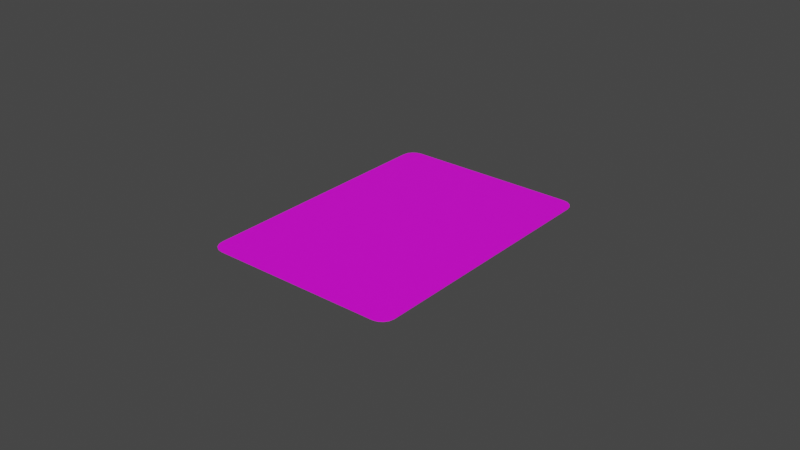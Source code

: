 # Source: 8Spades.blend  (saved by Blender 3.6.11; exported with 4.5.12 LTS)
import bpy
from mathutils import Matrix  # noqa: F401  (used for matrix-valued properties, if any)

bpy.ops.wm.read_factory_settings(use_empty=True)
scene = bpy.context.scene
scene.name = 'Scene'

# ---- collections
col_collection = bpy.data.collections.new('Collection'); scene.collection.children.link(col_collection)

# ---- images (referenced by path relative to the original .blend; pixels are not part of the script)
import os
ASSET_DIR = os.environ.get("B2B_ASSET_DIR", "")  # directory of the original .blend (textures are referenced by path, not embedded)
HERE = os.path.dirname(os.path.abspath(__file__))  # packed textures are extracted next to this script under _unpacked/

def load_image(name, relpath, width, height, colorspace="sRGB"):
    """Load a texture the original file referenced (path relative to the .blend, or extracted next to this script)."""
    p = next((c for c in (os.path.join(HERE, relpath), os.path.join(ASSET_DIR, relpath)) if relpath and os.path.exists(c)), "")
    if p:
        img = bpy.data.images.load(p, check_existing=True)
        img.name = name
    else:  # same state as the original file: an image datablock whose file is absent (Cycles renders it pink)
        img = bpy.data.images.new(name, width, height)
        img.source = "FILE"
        img.filepath = "//" + (relpath or name)
    img.colorspace_settings.name = colorspace
    return img
img_neon_playing_cards_zodiac_signs_black_vector_176586948_png = load_image('neon-playing-cards-zodiac-signs-black-vector-176586948.png', 'neon-playing-cards-zodiac-signs-black-vector-176586948.png', 1024, 1024, 'sRGB')

# ---- materials (node trees are filled in below, after node groups)
mat_front = bpy.data.materials.new('Front')
mat_front.use_transparent_shadow = False
mat_back = bpy.data.materials.new('Back')
mat_back.use_transparent_shadow = False

# ---- material node trees
mat_front.use_nodes = True; mat_front.node_tree.nodes.clear()
_N = mat_front.node_tree.nodes; _L = mat_front.node_tree.links
n0 = _N.new('ShaderNodeBsdfPrincipled'); n0.name = 'Principled BSDF'; n0.location = (10, 300)
n0.distribution = 'GGX'
n0.subsurface_method = 'RANDOM_WALK_SKIN'
n0.inputs[3].default_value = 1.45
n0.inputs[27].default_value = (0.0, 0.0, 0.0, 1.0)
n0.inputs[28].default_value = 1.0
n1 = _N.new('ShaderNodeOutputMaterial'); n1.name = 'Material Output'; n1.location = (300, 300)
n2 = _N.new('ShaderNodeTexImage'); n2.name = 'Image Texture'; n2.location = (-445, 175)
n2.image = img_neon_playing_cards_zodiac_signs_black_vector_176586948_png
_L.new(n0.outputs[0], n1.inputs[0])
_L.new(n2.outputs[0], n0.inputs[0])
n1.is_active_output = True
mat_back.use_nodes = True; mat_back.node_tree.nodes.clear()
_N = mat_back.node_tree.nodes; _L = mat_back.node_tree.links
n0 = _N.new('ShaderNodeBsdfPrincipled'); n0.name = 'Principled BSDF'; n0.location = (10, 300)
n0.distribution = 'GGX'
n0.subsurface_method = 'RANDOM_WALK_SKIN'
n0.inputs[3].default_value = 1.45
n0.inputs[27].default_value = (0.0, 0.0, 0.0, 1.0)
n0.inputs[28].default_value = 1.0
n1 = _N.new('ShaderNodeOutputMaterial'); n1.name = 'Material Output'; n1.location = (300, 300)
n2 = _N.new('ShaderNodeTexImage'); n2.name = 'Image Texture'; n2.location = (-409, 184)
n2.image = img_neon_playing_cards_zodiac_signs_black_vector_176586948_png
n3 = _N.new('ShaderNodeMapping'); n3.name = 'Mapping'; n3.location = (-629, 151)
n3.inputs[1].default_value = (0.915, -2.9, 0.0)
n3.inputs[3].default_value = (0.075, 0.075, 1.0)
n4 = _N.new('ShaderNodeTexCoord'); n4.name = 'Texture Coordinate'; n4.location = (-833, 154)
_L.new(n0.outputs[0], n1.inputs[0])
_L.new(n3.outputs[0], n2.inputs[0])
_L.new(n2.outputs[0], n0.inputs[0])
_L.new(n4.outputs[0], n3.inputs[0])
n1.is_active_output = True

# ---- world
world_world = bpy.data.worlds.new('World'); scene.world = world_world
world_world.use_nodes = True; world_world.node_tree.nodes.clear()
_N = world_world.node_tree.nodes; _L = world_world.node_tree.links
n0 = _N.new('ShaderNodeOutputWorld'); n0.name = 'World Output'; n0.location = (300, 300)
n1 = _N.new('ShaderNodeBackground'); n1.name = 'Background'; n1.location = (10, 300)
n1.inputs[0].default_value = (0.05088, 0.05088, 0.05088, 1.0)
_L.new(n1.outputs[0], n0.inputs[0])
n0.is_active_output = True
world_world.color = (0.05088, 0.05088, 0.05088)
world_world.use_sun_shadow = False
world_world.sun_shadow_jitter_overblur = 0.0

# ---- meshes
me_plane = bpy.data.meshes.new('Plane')
me_plane.from_pydata([(0.02788, -0.04038, 0.0001), (0.02788, 0.04038, 0.0001), (-0.02788, -0.0445, 0.0001), (-0.032, -0.04038, 0.0001), (-0.02945, -0.04419, 0.0001), (-0.03079, -0.04329, 0.0001), (-0.03169, -0.04195, 0.0001), (0.032, -0.04038, 0.0001), (0.02788, -0.0445, 0.0001), (0.03169, -0.04195, 0.0001), (0.03079, -0.04329, 0.0001), (0.02945, -0.04419, 0.0001), (-0.02788, 0.0445, 0.0001), (-0.032, 0.04038, 0.0001), (-0.02945, 0.04419, 0.0001), (-0.03079, 0.04329, 0.0001), (-0.03169, 0.04195, 0.0001), (0.02788, 0.0445, 0.0001), (0.032, 0.04038, 0.0001), (0.02945, 0.04419, 0.0001), (0.03079, 0.04329, 0.0001), (0.03169, 0.04195, 0.0001), (-0.02788, -0.04038, 0.0001), (-0.02788, 0.04038, 0.0001), (0.02945, 0.04038, 0.0001), (0.02945, -0.04038, 0.0001), (0.02788, 0.04195, 0.0001), (-0.02788, 0.04195, 0.0001), (0.02945, 0.04195, 0.0001), (-0.02945, 0.04038, 0.0001), (-0.02945, -0.04038, 0.0001), (-0.02945, 0.04195, 0.0001), (-0.02788, -0.04329, 0.0001), (0.02788, -0.04329, 0.0001), (0.02945, -0.04329, 0.0001), (-0.02945, -0.04329, 0.0001), (-0.02788, -0.04195, 0.0001), (0.02788, -0.04195, 0.0001), (0.02945, -0.04195, 0.0001), (-0.02945, -0.04195, 0.0001), (-0.02945, 0.04329, 0.0001), (0.02788, 0.04329, 0.0001), (-0.02788, 0.04329, 0.0001), (0.02945, 0.04329, 0.0001), (0.03169, 0.04038, 0.0001), (0.03169, -0.04038, 0.0001), (-0.03169, 0.04038, 0.0001), (-0.03169, -0.04038, 0.0001), (-0.02168, 0.04038, 0.0001), (-0.01549, 0.04038, 0.0001), (-0.009292, 0.04038, 0.0001), (-0.003097, 0.04038, 0.0001), (0.003097, 0.04038, 0.0001), (0.009292, 0.04038, 0.0001), (0.01549, 0.04038, 0.0001), (0.02168, 0.04038, 0.0001), (-0.02168, -0.0445, 0.0001), (-0.01549, -0.0445, 0.0001), (-0.009292, -0.0445, 0.0001), (-0.003097, -0.0445, 0.0001), (0.003097, -0.0445, 0.0001), (0.009292, -0.0445, 0.0001), (0.01549, -0.0445, 0.0001), (0.02168, -0.0445, 0.0001), (0.02168, 0.0445, 0.0001), (0.01549, 0.0445, 0.0001), (0.009292, 0.0445, 0.0001), (0.003097, 0.0445, 0.0001), (-0.003097, 0.0445, 0.0001), (-0.009292, 0.0445, 0.0001), (-0.01549, 0.0445, 0.0001), (-0.02168, 0.0445, 0.0001), (0.02168, -0.04038, 0.0001), (0.01549, -0.04038, 0.0001), (0.009292, -0.04038, 0.0001), (0.003097, -0.04038, 0.0001), (-0.003097, -0.04038, 0.0001), (-0.009292, -0.04038, 0.0001), (-0.01549, -0.04038, 0.0001), (-0.02168, -0.04038, 0.0001), (0.02168, 0.04195, 0.0001), (0.01549, 0.04195, 0.0001), (0.009292, 0.04195, 0.0001), (0.003097, 0.04195, 0.0001), (-0.003097, 0.04195, 0.0001), (-0.009292, 0.04195, 0.0001), (-0.01549, 0.04195, 0.0001), (-0.02168, 0.04195, 0.0001), (0.02168, -0.04329, 0.0001), (0.01549, -0.04329, 0.0001), (0.009292, -0.04329, 0.0001), (0.003097, -0.04329, 0.0001), (-0.003097, -0.04329, 0.0001), (-0.009292, -0.04329, 0.0001), (-0.01549, -0.04329, 0.0001), (-0.02168, -0.04329, 0.0001), (-0.02168, -0.04195, 0.0001), (-0.01549, -0.04195, 0.0001), (-0.009292, -0.04195, 0.0001), (-0.003097, -0.04195, 0.0001), (0.003097, -0.04195, 0.0001), (0.009292, -0.04195, 0.0001), (0.01549, -0.04195, 0.0001), (0.02168, -0.04195, 0.0001), (0.02168, 0.04329, 0.0001), (0.01549, 0.04329, 0.0001), (0.009292, 0.04329, 0.0001), (0.003097, 0.04329, 0.0001), (-0.003097, 0.04329, 0.0001), (-0.009292, 0.04329, 0.0001), (-0.01549, 0.04329, 0.0001), (-0.02168, 0.04329, 0.0001), (0.02788, -0.0314, 0.0001), (0.02788, -0.02243, 0.0001), (0.02788, -0.01346, 0.0001), (0.02788, -0.004486, 0.0001), (0.02788, 0.004486, 0.0001), (0.02788, 0.01346, 0.0001), (0.02788, 0.02243, 0.0001), (0.02788, 0.0314, 0.0001), (-0.032, 0.0314, 0.0001), (-0.032, 0.02243, 0.0001), (-0.032, 0.01346, 0.0001), (-0.032, 0.004486, 0.0001), (-0.032, -0.004486, 0.0001), (-0.032, -0.01346, 0.0001), (-0.032, -0.02243, 0.0001), (-0.032, -0.0314, 0.0001), (0.032, -0.0314, 0.0001), (0.032, -0.02243, 0.0001), (0.032, -0.01346, 0.0001), (0.032, -0.004486, 0.0001), (0.032, 0.004486, 0.0001), (0.032, 0.01346, 0.0001), (0.032, 0.02243, 0.0001), (0.032, 0.0314, 0.0001), (-0.02788, -0.0314, 0.0001), (-0.02788, -0.02243, 0.0001), (-0.02788, -0.01346, 0.0001), (-0.02788, -0.004486, 0.0001), (-0.02788, 0.004486, 0.0001), (-0.02788, 0.01346, 0.0001), (-0.02788, 0.02243, 0.0001), (-0.02788, 0.0314, 0.0001), (0.02945, -0.0314, 0.0001), (0.02945, -0.02243, 0.0001), (0.02945, -0.01346, 0.0001), (0.02945, -0.004486, 0.0001), (0.02945, 0.004486, 0.0001), (0.02945, 0.01346, 0.0001), (0.02945, 0.02243, 0.0001), (0.02945, 0.0314, 0.0001), (-0.02945, 0.0314, 0.0001), (-0.02945, 0.02243, 0.0001), (-0.02945, 0.01346, 0.0001), (-0.02945, 0.004486, 0.0001), (-0.02945, -0.004486, 0.0001), (-0.02945, -0.01346, 0.0001), (-0.02945, -0.02243, 0.0001), (-0.02945, -0.0314, 0.0001), (0.03169, 0.0314, 0.0001), (0.03169, 0.02243, 0.0001), (0.03169, 0.01346, 0.0001), (0.03169, 0.004486, 0.0001), (0.03169, -0.004486, 0.0001), (0.03169, -0.01346, 0.0001), (0.03169, -0.02243, 0.0001), (0.03169, -0.0314, 0.0001), (-0.03169, -0.0314, 0.0001), (-0.03169, -0.02243, 0.0001), (-0.03169, -0.01346, 0.0001), (-0.03169, -0.004486, 0.0001), (-0.03169, 0.004486, 0.0001), (-0.03169, 0.01346, 0.0001), (-0.03169, 0.02243, 0.0001), (-0.03169, 0.0314, 0.0001), (0.02168, 0.0314, 0.0001), (0.02168, 0.02243, 0.0001), (0.02168, 0.01346, 0.0001), (0.02168, 0.004486, 0.0001), (0.02168, -0.004486, 0.0001), (0.02168, -0.01346, 0.0001), (0.02168, -0.02243, 0.0001), (0.02168, -0.0314, 0.0001), (0.01549, 0.0314, 0.0001), (0.01549, 0.02243, 0.0001), (0.01549, 0.01346, 0.0001), (0.01549, 0.004486, 0.0001), (0.01549, -0.004486, 0.0001), (0.01549, -0.01346, 0.0001), (0.01549, -0.02243, 0.0001), (0.01549, -0.0314, 0.0001), (0.009292, 0.0314, 0.0001), (0.009292, 0.02243, 0.0001), (0.009292, 0.01346, 0.0001), (0.009292, 0.004486, 0.0001), (0.009292, -0.004486, 0.0001), (0.009292, -0.01346, 0.0001), (0.009292, -0.02243, 0.0001), (0.009292, -0.0314, 0.0001), (0.003097, 0.0314, 0.0001), (0.003097, 0.02243, 0.0001), (0.003097, 0.01346, 0.0001), (0.003097, 0.004486, 0.0001), (0.003097, -0.004486, 0.0001), (0.003097, -0.01346, 0.0001), (0.003097, -0.02243, 0.0001), (0.003097, -0.0314, 0.0001), (-0.003097, 0.0314, 0.0001), (-0.003097, 0.02243, 0.0001), (-0.003097, 0.01346, 0.0001), (-0.003097, 0.004486, 0.0001), (-0.003097, -0.004486, 0.0001), (-0.003097, -0.01346, 0.0001), (-0.003097, -0.02243, 0.0001), (-0.003097, -0.0314, 0.0001), (-0.009292, 0.0314, 0.0001), (-0.009292, 0.02243, 0.0001), (-0.009292, 0.01346, 0.0001), (-0.009292, 0.004486, 0.0001), (-0.009292, -0.004486, 0.0001), (-0.009292, -0.01346, 0.0001), (-0.009292, -0.02243, 0.0001), (-0.009292, -0.0314, 0.0001), (-0.01549, 0.0314, 0.0001), (-0.01549, 0.02243, 0.0001), (-0.01549, 0.01346, 0.0001), (-0.01549, 0.004486, 0.0001), (-0.01549, -0.004486, 0.0001), (-0.01549, -0.01346, 0.0001), (-0.01549, -0.02243, 0.0001), (-0.01549, -0.0314, 0.0001), (-0.02168, 0.0314, 0.0001), (-0.02168, 0.02243, 0.0001), (-0.02168, 0.01346, 0.0001), (-0.02168, 0.004486, 0.0001), (-0.02168, -0.004486, 0.0001), (-0.02168, -0.01346, 0.0001), (-0.02168, -0.02243, 0.0001), (-0.02168, -0.0314, 0.0001), (0.02788, -0.04038, -0.0001), (0.02788, 0.04038, -0.0001), (-0.02788, -0.0445, -0.0001), (-0.032, -0.04038, -0.0001), (-0.02945, -0.04419, -0.0001), (-0.03079, -0.04329, -0.0001), (-0.03169, -0.04195, -0.0001), (0.032, -0.04038, -0.0001), (0.02788, -0.0445, -0.0001), (0.03169, -0.04195, -0.0001), (0.03079, -0.04329, -0.0001), (0.02945, -0.04419, -0.0001), (-0.02788, 0.0445, -0.0001), (-0.032, 0.04038, -0.0001), (-0.02945, 0.04419, -0.0001), (-0.03079, 0.04329, -0.0001), (-0.03169, 0.04195, -0.0001), (0.02788, 0.0445, -0.0001), (0.032, 0.04038, -0.0001), (0.02945, 0.04419, -0.0001), (0.03079, 0.04329, -0.0001), (0.03169, 0.04195, -0.0001), (-0.02788, -0.04038, -0.0001), (-0.02788, 0.04038, -0.0001), (0.02945, 0.04038, -0.0001), (0.02945, -0.04038, -0.0001), (0.02788, 0.04195, -0.0001), (-0.02788, 0.04195, -0.0001), (0.02945, 0.04195, -0.0001), (-0.02945, 0.04038, -0.0001), (-0.02945, -0.04038, -0.0001), (-0.02945, 0.04195, -0.0001), (-0.02788, -0.04329, -0.0001), (0.02788, -0.04329, -0.0001), (0.02945, -0.04329, -0.0001), (-0.02945, -0.04329, -0.0001), (-0.02788, -0.04195, -0.0001), (0.02788, -0.04195, -0.0001), (0.02945, -0.04195, -0.0001), (-0.02945, -0.04195, -0.0001), (-0.02945, 0.04329, -0.0001), (0.02788, 0.04329, -0.0001), (-0.02788, 0.04329, -0.0001), (0.02945, 0.04329, -0.0001), (0.03169, 0.04038, -0.0001), (0.03169, -0.04038, -0.0001), (-0.03169, 0.04038, -0.0001), (-0.03169, -0.04038, -0.0001), (-0.02168, 0.04038, -0.0001), (-0.01549, 0.04038, -0.0001), (-0.009292, 0.04038, -0.0001), (-0.003097, 0.04038, -0.0001), (0.003097, 0.04038, -0.0001), (0.009292, 0.04038, -0.0001), (0.01549, 0.04038, -0.0001), (0.02168, 0.04038, -0.0001), (-0.02168, -0.0445, -0.0001), (-0.01549, -0.0445, -0.0001), (-0.009292, -0.0445, -0.0001), (-0.003097, -0.0445, -0.0001), (0.003097, -0.0445, -0.0001), (0.009292, -0.0445, -0.0001), (0.01549, -0.0445, -0.0001), (0.02168, -0.0445, -0.0001), (0.02168, 0.0445, -0.0001), (0.01549, 0.0445, -0.0001), (0.009292, 0.0445, -0.0001), (0.003097, 0.0445, -0.0001), (-0.003097, 0.0445, -0.0001), (-0.009292, 0.0445, -0.0001), (-0.01549, 0.0445, -0.0001), (-0.02168, 0.0445, -0.0001), (0.02168, -0.04038, -0.0001), (0.01549, -0.04038, -0.0001), (0.009292, -0.04038, -0.0001), (0.003097, -0.04038, -0.0001), (-0.003097, -0.04038, -0.0001), (-0.009292, -0.04038, -0.0001), (-0.01549, -0.04038, -0.0001), (-0.02168, -0.04038, -0.0001), (0.02168, 0.04195, -0.0001), (0.01549, 0.04195, -0.0001), (0.009292, 0.04195, -0.0001), (0.003097, 0.04195, -0.0001), (-0.003097, 0.04195, -0.0001), (-0.009292, 0.04195, -0.0001), (-0.01549, 0.04195, -0.0001), (-0.02168, 0.04195, -0.0001), (0.02168, -0.04329, -0.0001), (0.01549, -0.04329, -0.0001), (0.009292, -0.04329, -0.0001), (0.003097, -0.04329, -0.0001), (-0.003097, -0.04329, -0.0001), (-0.009292, -0.04329, -0.0001), (-0.01549, -0.04329, -0.0001), (-0.02168, -0.04329, -0.0001), (-0.02168, -0.04195, -0.0001), (-0.01549, -0.04195, -0.0001), (-0.009292, -0.04195, -0.0001), (-0.003097, -0.04195, -0.0001), (0.003097, -0.04195, -0.0001), (0.009292, -0.04195, -0.0001), (0.01549, -0.04195, -0.0001), (0.02168, -0.04195, -0.0001), (0.02168, 0.04329, -0.0001), (0.01549, 0.04329, -0.0001), (0.009292, 0.04329, -0.0001), (0.003097, 0.04329, -0.0001), (-0.003097, 0.04329, -0.0001), (-0.009292, 0.04329, -0.0001), (-0.01549, 0.04329, -0.0001), (-0.02168, 0.04329, -0.0001), (0.02788, -0.0314, -0.0001), (0.02788, -0.02243, -0.0001), (0.02788, -0.01346, -0.0001), (0.02788, -0.004486, -0.0001), (0.02788, 0.004486, -0.0001), (0.02788, 0.01346, -0.0001), (0.02788, 0.02243, -0.0001), (0.02788, 0.0314, -0.0001), (-0.032, 0.0314, -0.0001), (-0.032, 0.02243, -0.0001), (-0.032, 0.01346, -0.0001), (-0.032, 0.004486, -0.0001), (-0.032, -0.004486, -0.0001), (-0.032, -0.01346, -0.0001), (-0.032, -0.02243, -0.0001), (-0.032, -0.0314, -0.0001), (0.032, -0.0314, -0.0001), (0.032, -0.02243, -0.0001), (0.032, -0.01346, -0.0001), (0.032, -0.004486, -0.0001), (0.032, 0.004486, -0.0001), (0.032, 0.01346, -0.0001), (0.032, 0.02243, -0.0001), (0.032, 0.0314, -0.0001), (-0.02788, -0.0314, -0.0001), (-0.02788, -0.02243, -0.0001), (-0.02788, -0.01346, -0.0001), (-0.02788, -0.004486, -0.0001), (-0.02788, 0.004486, -0.0001), (-0.02788, 0.01346, -0.0001), (-0.02788, 0.02243, -0.0001), (-0.02788, 0.0314, -0.0001), (0.02945, -0.0314, -0.0001), (0.02945, -0.02243, -0.0001), (0.02945, -0.01346, -0.0001), (0.02945, -0.004486, -0.0001), (0.02945, 0.004486, -0.0001), (0.02945, 0.01346, -0.0001), (0.02945, 0.02243, -0.0001), (0.02945, 0.0314, -0.0001), (-0.02945, 0.0314, -0.0001), (-0.02945, 0.02243, -0.0001), (-0.02945, 0.01346, -0.0001), (-0.02945, 0.004486, -0.0001), (-0.02945, -0.004486, -0.0001), (-0.02945, -0.01346, -0.0001), (-0.02945, -0.02243, -0.0001), (-0.02945, -0.0314, -0.0001), (0.03169, 0.0314, -0.0001), (0.03169, 0.02243, -0.0001), (0.03169, 0.01346, -0.0001), (0.03169, 0.004486, -0.0001), (0.03169, -0.004486, -0.0001), (0.03169, -0.01346, -0.0001), (0.03169, -0.02243, -0.0001), (0.03169, -0.0314, -0.0001), (-0.03169, -0.0314, -0.0001), (-0.03169, -0.02243, -0.0001), (-0.03169, -0.01346, -0.0001), (-0.03169, -0.004486, -0.0001), (-0.03169, 0.004486, -0.0001), (-0.03169, 0.01346, -0.0001), (-0.03169, 0.02243, -0.0001), (-0.03169, 0.0314, -0.0001), (0.02168, 0.0314, -0.0001), (0.02168, 0.02243, -0.0001), (0.02168, 0.01346, -0.0001), (0.02168, 0.004486, -0.0001), (0.02168, -0.004486, -0.0001), (0.02168, -0.01346, -0.0001), (0.02168, -0.02243, -0.0001), (0.02168, -0.0314, -0.0001), (0.01549, 0.0314, -0.0001), (0.01549, 0.02243, -0.0001), (0.01549, 0.01346, -0.0001), (0.01549, 0.004486, -0.0001), (0.01549, -0.004486, -0.0001), (0.01549, -0.01346, -0.0001), (0.01549, -0.02243, -0.0001), (0.01549, -0.0314, -0.0001), (0.009292, 0.0314, -0.0001), (0.009292, 0.02243, -0.0001), (0.009292, 0.01346, -0.0001), (0.009292, 0.004486, -0.0001), (0.009292, -0.004486, -0.0001), (0.009292, -0.01346, -0.0001), (0.009292, -0.02243, -0.0001), (0.009292, -0.0314, -0.0001), (0.003097, 0.0314, -0.0001), (0.003097, 0.02243, -0.0001), (0.003097, 0.01346, -0.0001), (0.003097, 0.004486, -0.0001), (0.003097, -0.004486, -0.0001), (0.003097, -0.01346, -0.0001), (0.003097, -0.02243, -0.0001), (0.003097, -0.0314, -0.0001), (-0.003097, 0.0314, -0.0001), (-0.003097, 0.02243, -0.0001), (-0.003097, 0.01346, -0.0001), (-0.003097, 0.004486, -0.0001), (-0.003097, -0.004486, -0.0001), (-0.003097, -0.01346, -0.0001), (-0.003097, -0.02243, -0.0001), (-0.003097, -0.0314, -0.0001), (-0.009292, 0.0314, -0.0001), (-0.009292, 0.02243, -0.0001), (-0.009292, 0.01346, -0.0001), (-0.009292, 0.004486, -0.0001), (-0.009292, -0.004486, -0.0001), (-0.009292, -0.01346, -0.0001), (-0.009292, -0.02243, -0.0001), (-0.009292, -0.0314, -0.0001), (-0.01549, 0.0314, -0.0001), (-0.01549, 0.02243, -0.0001), (-0.01549, 0.01346, -0.0001), (-0.01549, 0.004486, -0.0001), (-0.01549, -0.004486, -0.0001), (-0.01549, -0.01346, -0.0001), (-0.01549, -0.02243, -0.0001), (-0.01549, -0.0314, -0.0001), (-0.02168, 0.0314, -0.0001), (-0.02168, 0.02243, -0.0001), (-0.02168, 0.01346, -0.0001), (-0.02168, 0.004486, -0.0001), (-0.02168, -0.004486, -0.0001), (-0.02168, -0.01346, -0.0001), (-0.02168, -0.02243, -0.0001), (-0.02168, -0.0314, -0.0001)], [], [(3, 6, 47), (17, 41, 43, 19), (13, 46, 16), (128, 167, 45, 7), (7, 45, 9), (232, 48, 23, 143), (143, 23, 29, 152), (64, 104, 41, 17), (72, 103, 37, 0), (11, 34, 33, 8), (19, 43, 20), (151, 24, 1, 119), (21, 28, 24, 44), (28, 26, 1, 24), (87, 27, 23, 48), (16, 31, 40, 15), (31, 29, 23, 27), (14, 40, 42, 12), (30, 39, 36, 22), (152, 29, 46, 175), (10, 34, 11), (32, 35, 4, 2), (95, 32, 2, 56), (33, 34, 38, 37), (35, 5, 4), (9, 38, 34, 10), (36, 39, 35, 32), (96, 36, 32, 95), (39, 6, 5, 35), (37, 38, 25, 0), (20, 43, 28, 21), (43, 41, 26, 28), (111, 42, 27, 87), (42, 40, 31, 27), (15, 40, 14), (9, 45, 25, 38), (44, 18, 21), (160, 44, 24, 151), (16, 46, 29, 31), (175, 46, 13, 120), (47, 6, 39, 30), (41, 104, 80, 26), (104, 105, 81, 80), (105, 106, 82, 81), (106, 107, 83, 82), (107, 108, 84, 83), (108, 109, 85, 84), (109, 110, 86, 85), (110, 111, 87, 86), (37, 103, 88, 33), (103, 102, 89, 88), (102, 101, 90, 89), (101, 100, 91, 90), (100, 99, 92, 91), (99, 98, 93, 92), (98, 97, 94, 93), (97, 96, 95, 94), (33, 88, 63, 8), (88, 89, 62, 63), (89, 90, 61, 62), (90, 91, 60, 61), (91, 92, 59, 60), (92, 93, 58, 59), (93, 94, 57, 58), (94, 95, 56, 57), (26, 80, 55, 1), (80, 81, 54, 55), (81, 82, 53, 54), (82, 83, 52, 53), (83, 84, 51, 52), (84, 85, 50, 51), (85, 86, 49, 50), (86, 87, 48, 49), (22, 36, 96, 79), (79, 96, 97, 78), (78, 97, 98, 77), (77, 98, 99, 76), (76, 99, 100, 75), (75, 100, 101, 74), (74, 101, 102, 73), (73, 102, 103, 72), (12, 42, 111, 71), (71, 111, 110, 70), (70, 110, 109, 69), (69, 109, 108, 68), (68, 108, 107, 67), (67, 107, 106, 66), (66, 106, 105, 65), (65, 105, 104, 64), (119, 1, 55, 176), (176, 55, 54, 184), (184, 54, 53, 192), (192, 53, 52, 200), (200, 52, 51, 208), (208, 51, 50, 216), (216, 50, 49, 224), (224, 49, 48, 232), (78, 231, 239, 79), (231, 230, 238, 239), (230, 229, 237, 238), (229, 228, 236, 237), (228, 227, 235, 236), (227, 226, 234, 235), (226, 225, 233, 234), (225, 224, 232, 233), (77, 223, 231, 78), (223, 222, 230, 231), (222, 221, 229, 230), (221, 220, 228, 229), (220, 219, 227, 228), (219, 218, 226, 227), (218, 217, 225, 226), (217, 216, 224, 225), (76, 215, 223, 77), (215, 214, 222, 223), (214, 213, 221, 222), (213, 212, 220, 221), (212, 211, 219, 220), (211, 210, 218, 219), (210, 209, 217, 218), (209, 208, 216, 217), (75, 207, 215, 76), (207, 206, 214, 215), (206, 205, 213, 214), (205, 204, 212, 213), (204, 203, 211, 212), (203, 202, 210, 211), (202, 201, 209, 210), (201, 200, 208, 209), (74, 199, 207, 75), (199, 198, 206, 207), (198, 197, 205, 206), (197, 196, 204, 205), (196, 195, 203, 204), (195, 194, 202, 203), (194, 193, 201, 202), (193, 192, 200, 201), (73, 191, 199, 74), (191, 190, 198, 199), (190, 189, 197, 198), (189, 188, 196, 197), (188, 187, 195, 196), (187, 186, 194, 195), (186, 185, 193, 194), (185, 184, 192, 193), (72, 183, 191, 73), (183, 182, 190, 191), (182, 181, 189, 190), (181, 180, 188, 189), (180, 179, 187, 188), (179, 178, 186, 187), (178, 177, 185, 186), (177, 176, 184, 185), (0, 112, 183, 72), (112, 113, 182, 183), (113, 114, 181, 182), (114, 115, 180, 181), (115, 116, 179, 180), (116, 117, 178, 179), (117, 118, 177, 178), (118, 119, 176, 177), (47, 168, 127, 3), (168, 169, 126, 127), (169, 170, 125, 126), (170, 171, 124, 125), (171, 172, 123, 124), (172, 173, 122, 123), (173, 174, 121, 122), (174, 175, 120, 121), (45, 167, 144, 25), (167, 166, 145, 144), (166, 165, 146, 145), (165, 164, 147, 146), (164, 163, 148, 147), (163, 162, 149, 148), (162, 161, 150, 149), (161, 160, 151, 150), (30, 159, 168, 47), (159, 158, 169, 168), (158, 157, 170, 169), (157, 156, 171, 170), (156, 155, 172, 171), (155, 154, 173, 172), (154, 153, 174, 173), (153, 152, 175, 174), (25, 144, 112, 0), (144, 145, 113, 112), (145, 146, 114, 113), (146, 147, 115, 114), (147, 148, 116, 115), (148, 149, 117, 116), (149, 150, 118, 117), (150, 151, 119, 118), (22, 136, 159, 30), (136, 137, 158, 159), (137, 138, 157, 158), (138, 139, 156, 157), (139, 140, 155, 156), (140, 141, 154, 155), (141, 142, 153, 154), (142, 143, 152, 153), (79, 239, 136, 22), (239, 238, 137, 136), (238, 237, 138, 137), (237, 236, 139, 138), (236, 235, 140, 139), (235, 234, 141, 140), (234, 233, 142, 141), (233, 232, 143, 142), (18, 44, 160, 135), (135, 160, 161, 134), (134, 161, 162, 133), (133, 162, 163, 132), (132, 163, 164, 131), (131, 164, 165, 130), (130, 165, 166, 129), (129, 166, 167, 128), (243, 287, 246), (257, 259, 283, 281), (253, 256, 286), (368, 247, 285, 407), (247, 249, 285), (472, 383, 263, 288), (383, 392, 269, 263), (304, 257, 281, 344), (312, 240, 277, 343), (251, 248, 273, 274), (259, 260, 283), (391, 359, 241, 264), (261, 284, 264, 268), (268, 264, 241, 266), (327, 288, 263, 267), (256, 255, 280, 271), (271, 267, 263, 269), (254, 252, 282, 280), (270, 262, 276, 279), (392, 415, 286, 269), (250, 251, 274), (272, 242, 244, 275), (335, 296, 242, 272), (273, 277, 278, 274), (275, 244, 245), (249, 250, 274, 278), (276, 272, 275, 279), (336, 335, 272, 276), (279, 275, 245, 246), (277, 240, 265, 278), (260, 261, 268, 283), (283, 268, 266, 281), (351, 327, 267, 282), (282, 267, 271, 280), (255, 254, 280), (249, 278, 265, 285), (284, 261, 258), (400, 391, 264, 284), (256, 271, 269, 286), (415, 360, 253, 286), (287, 270, 279, 246), (281, 266, 320, 344), (344, 320, 321, 345), (345, 321, 322, 346), (346, 322, 323, 347), (347, 323, 324, 348), (348, 324, 325, 349), (349, 325, 326, 350), (350, 326, 327, 351), (277, 273, 328, 343), (343, 328, 329, 342), (342, 329, 330, 341), (341, 330, 331, 340), (340, 331, 332, 339), (339, 332, 333, 338), (338, 333, 334, 337), (337, 334, 335, 336), (273, 248, 303, 328), (328, 303, 302, 329), (329, 302, 301, 330), (330, 301, 300, 331), (331, 300, 299, 332), (332, 299, 298, 333), (333, 298, 297, 334), (334, 297, 296, 335), (266, 241, 295, 320), (320, 295, 294, 321), (321, 294, 293, 322), (322, 293, 292, 323), (323, 292, 291, 324), (324, 291, 290, 325), (325, 290, 289, 326), (326, 289, 288, 327), (262, 319, 336, 276), (319, 318, 337, 336), (318, 317, 338, 337), (317, 316, 339, 338), (316, 315, 340, 339), (315, 314, 341, 340), (314, 313, 342, 341), (313, 312, 343, 342), (252, 311, 351, 282), (311, 310, 350, 351), (310, 309, 349, 350), (309, 308, 348, 349), (308, 307, 347, 348), (307, 306, 346, 347), (306, 305, 345, 346), (305, 304, 344, 345), (359, 416, 295, 241), (416, 424, 294, 295), (424, 432, 293, 294), (432, 440, 292, 293), (440, 448, 291, 292), (448, 456, 290, 291), (456, 464, 289, 290), (464, 472, 288, 289), (318, 319, 479, 471), (471, 479, 478, 470), (470, 478, 477, 469), (469, 477, 476, 468), (468, 476, 475, 467), (467, 475, 474, 466), (466, 474, 473, 465), (465, 473, 472, 464), (317, 318, 471, 463), (463, 471, 470, 462), (462, 470, 469, 461), (461, 469, 468, 460), (460, 468, 467, 459), (459, 467, 466, 458), (458, 466, 465, 457), (457, 465, 464, 456), (316, 317, 463, 455), (455, 463, 462, 454), (454, 462, 461, 453), (453, 461, 460, 452), (452, 460, 459, 451), (451, 459, 458, 450), (450, 458, 457, 449), (449, 457, 456, 448), (315, 316, 455, 447), (447, 455, 454, 446), (446, 454, 453, 445), (445, 453, 452, 444), (444, 452, 451, 443), (443, 451, 450, 442), (442, 450, 449, 441), (441, 449, 448, 440), (314, 315, 447, 439), (439, 447, 446, 438), (438, 446, 445, 437), (437, 445, 444, 436), (436, 444, 443, 435), (435, 443, 442, 434), (434, 442, 441, 433), (433, 441, 440, 432), (313, 314, 439, 431), (431, 439, 438, 430), (430, 438, 437, 429), (429, 437, 436, 428), (428, 436, 435, 427), (427, 435, 434, 426), (426, 434, 433, 425), (425, 433, 432, 424), (312, 313, 431, 423), (423, 431, 430, 422), (422, 430, 429, 421), (421, 429, 428, 420), (420, 428, 427, 419), (419, 427, 426, 418), (418, 426, 425, 417), (417, 425, 424, 416), (240, 312, 423, 352), (352, 423, 422, 353), (353, 422, 421, 354), (354, 421, 420, 355), (355, 420, 419, 356), (356, 419, 418, 357), (357, 418, 417, 358), (358, 417, 416, 359), (287, 243, 367, 408), (408, 367, 366, 409), (409, 366, 365, 410), (410, 365, 364, 411), (411, 364, 363, 412), (412, 363, 362, 413), (413, 362, 361, 414), (414, 361, 360, 415), (285, 265, 384, 407), (407, 384, 385, 406), (406, 385, 386, 405), (405, 386, 387, 404), (404, 387, 388, 403), (403, 388, 389, 402), (402, 389, 390, 401), (401, 390, 391, 400), (270, 287, 408, 399), (399, 408, 409, 398), (398, 409, 410, 397), (397, 410, 411, 396), (396, 411, 412, 395), (395, 412, 413, 394), (394, 413, 414, 393), (393, 414, 415, 392), (265, 240, 352, 384), (384, 352, 353, 385), (385, 353, 354, 386), (386, 354, 355, 387), (387, 355, 356, 388), (388, 356, 357, 389), (389, 357, 358, 390), (390, 358, 359, 391), (262, 270, 399, 376), (376, 399, 398, 377), (377, 398, 397, 378), (378, 397, 396, 379), (379, 396, 395, 380), (380, 395, 394, 381), (381, 394, 393, 382), (382, 393, 392, 383), (319, 262, 376, 479), (479, 376, 377, 478), (478, 377, 378, 477), (477, 378, 379, 476), (476, 379, 380, 475), (475, 380, 381, 474), (474, 381, 382, 473), (473, 382, 383, 472), (258, 375, 400, 284), (375, 374, 401, 400), (374, 373, 402, 401), (373, 372, 403, 402), (372, 371, 404, 403), (371, 370, 405, 404), (370, 369, 406, 405), (369, 368, 407, 406), (3, 127, 367, 243), (6, 3, 243, 246), (5, 6, 246, 245), (4, 5, 245, 244), (2, 4, 244, 242), (8, 63, 303, 248), (11, 8, 248, 251), (10, 11, 251, 250), (9, 10, 250, 249), (7, 9, 249, 247), (18, 135, 375, 258), (21, 18, 258, 261), (20, 21, 261, 260), (19, 20, 260, 259), (17, 19, 259, 257), (12, 71, 311, 252), (14, 12, 252, 254), (15, 14, 254, 255), (16, 15, 255, 256), (13, 16, 256, 253), (56, 2, 242, 296), (57, 56, 296, 297), (58, 57, 297, 298), (59, 58, 298, 299), (60, 59, 299, 300), (61, 60, 300, 301), (62, 61, 301, 302), (63, 62, 302, 303), (64, 17, 257, 304), (65, 64, 304, 305), (66, 65, 305, 306), (67, 66, 306, 307), (68, 67, 307, 308), (69, 68, 308, 309), (70, 69, 309, 310), (71, 70, 310, 311), (120, 13, 253, 360), (121, 120, 360, 361), (122, 121, 361, 362), (123, 122, 362, 363), (124, 123, 363, 364), (125, 124, 364, 365), (126, 125, 365, 366), (127, 126, 366, 367), (128, 7, 247, 368), (129, 128, 368, 369), (130, 129, 369, 370), (131, 130, 370, 371), (132, 131, 371, 372), (133, 132, 372, 373), (134, 133, 373, 374), (135, 134, 374, 375)])
me_plane.polygons.foreach_set('material_index', [0, 0, 0, 0, 0, 0, 0, 0, 0, 0, 0, 0, 0, 0, 0, 0, 0, 0, 0, 0, 0, 0, 0, 0, 0, 0, 0, 0, 0, 0, 0, 0, 0, 0, 0, 0, 0, 0, 0, 0, 0, 0, 0, 0, 0, 0, 0, 0, 0, 0, 0, 0, 0, 0, 0, 0, 0, 0, 0, 0, 0, 0, 0, 0, 0, 0, 0, 0, 0, 0, 0, 0, 0, 0, 0, 0, 0, 0, 0, 0, 0, 0, 0, 0, 0, 0, 0, 0, 0, 0, 0, 0, 0, 0, 0, 0, 0, 0, 0, 0, 0, 0, 0, 0, 0, 0, 0, 0, 0, 0, 0, 0, 0, 0, 0, 0, 0, 0, 0, 0, 0, 0, 0, 0, 0, 0, 0, 0, 0, 0, 0, 0, 0, 0, 0, 0, 0, 0, 0, 0, 0, 0, 0, 0, 0, 0, 0, 0, 0, 0, 0, 0, 0, 0, 0, 0, 0, 0, 0, 0, 0, 0, 0, 0, 0, 0, 0, 0, 0, 0, 0, 0, 0, 0, 0, 0, 0, 0, 0, 0, 0, 0, 0, 0, 0, 0, 0, 0, 0, 0, 0, 0, 0, 0, 0, 0, 0, 0, 0, 0, 0, 0, 0, 0, 0, 0, 0, 0, 0, 0, 0, 0, 0, 0, 0, 0, 0, 1, 1, 1, 1, 1, 1, 1, 1, 1, 1, 1, 1, 1, 1, 1, 1, 1, 1, 1, 1, 1, 1, 1, 1, 1, 1, 1, 1, 1, 1, 1, 1, 1, 1, 1, 1, 1, 1, 1, 1, 1, 1, 1, 1, 1, 1, 1, 1, 1, 1, 1, 1, 1, 1, 1, 1, 1, 1, 1, 1, 1, 1, 1, 1, 1, 1, 1, 1, 1, 1, 1, 1, 1, 1, 1, 1, 1, 1, 1, 1, 1, 1, 1, 1, 1, 1, 1, 1, 1, 1, 1, 1, 1, 1, 1, 1, 1, 1, 1, 1, 1, 1, 1, 1, 1, 1, 1, 1, 1, 1, 1, 1, 1, 1, 1, 1, 1, 1, 1, 1, 1, 1, 1, 1, 1, 1, 1, 1, 1, 1, 1, 1, 1, 1, 1, 1, 1, 1, 1, 1, 1, 1, 1, 1, 1, 1, 1, 1, 1, 1, 1, 1, 1, 1, 1, 1, 1, 1, 1, 1, 1, 1, 1, 1, 1, 1, 1, 1, 1, 1, 1, 1, 1, 1, 1, 1, 1, 1, 1, 1, 1, 1, 1, 1, 1, 1, 1, 1, 1, 1, 1, 1, 1, 1, 1, 1, 1, 1, 1, 1, 1, 1, 1, 1, 1, 1, 1, 1, 1, 1, 1, 1, 1, 1, 1, 1, 1, 2, 2, 2, 2, 2, 2, 2, 2, 2, 2, 2, 2, 2, 2, 2, 2, 2, 2, 2, 2, 2, 2, 2, 2, 2, 2, 2, 2, 2, 2, 2, 2, 2, 2, 2, 2, 2, 2, 2, 2, 2, 2, 2, 2, 2, 2, 2, 2, 2, 2, 2, 2])
_uv = me_plane.uv_layers.new(name='UVMap')
_uv.uv.foreach_set('vector', [0.4934, 0.5192, 0.493, 0.5156, 0.493, 0.5192, 0.4321, 0.7112, 0.4321, 0.7085, 0.4305, 0.7085, 0.4305, 0.7105, 0.4934, 0.7019, 0.493, 0.7019, 0.493, 0.7054, 0.4279, 0.5395, 0.4282, 0.5395, 0.4282, 0.5192, 0.4279, 0.5192, 0.4279, 0.5192, 0.4282, 0.5192, 0.4282, 0.5156, 0.4828, 0.6816, 0.4828, 0.7019, 0.4891, 0.7019, 0.4891, 0.6816, 0.4891, 0.6816, 0.4891, 0.7019, 0.4907, 0.7019, 0.4907, 0.6816, 0.4384, 0.7112, 0.4384, 0.7085, 0.4321, 0.7085, 0.4321, 0.7112, 0.4384, 0.5192, 0.4384, 0.5156, 0.4321, 0.5156, 0.4321, 0.5192, 0.4305, 0.5106, 0.4305, 0.5126, 0.4321, 0.5126, 0.4321, 0.5099, 0.4305, 0.7105, 0.4305, 0.7085, 0.4291, 0.7085, 0.4305, 0.6816, 0.4305, 0.7019, 0.4321, 0.7019, 0.4321, 0.6816, 0.4282, 0.7054, 0.4305, 0.7054, 0.4305, 0.7019, 0.4282, 0.7019, 0.4305, 0.7054, 0.4321, 0.7054, 0.4321, 0.7019, 0.4305, 0.7019, 0.4828, 0.7054, 0.4891, 0.7054, 0.4891, 0.7019, 0.4828, 0.7019, 0.493, 0.7054, 0.4907, 0.7054, 0.4907, 0.7085, 0.4921, 0.7085, 0.4907, 0.7054, 0.4907, 0.7019, 0.4891, 0.7019, 0.4891, 0.7054, 0.4907, 0.7105, 0.4907, 0.7085, 0.4891, 0.7085, 0.4891, 0.7112, 0.4907, 0.5192, 0.4907, 0.5156, 0.4891, 0.5156, 0.4891, 0.5192, 0.4907, 0.6816, 0.4907, 0.7019, 0.493, 0.7019, 0.493, 0.6816, 0.4291, 0.5126, 0.4305, 0.5126, 0.4305, 0.5106, 0.4891, 0.5126, 0.4907, 0.5126, 0.4907, 0.5106, 0.4891, 0.5099, 0.4828, 0.5126, 0.4891, 0.5126, 0.4891, 0.5099, 0.4828, 0.5099, 0.4321, 0.5126, 0.4305, 0.5126, 0.4305, 0.5156, 0.4321, 0.5156, 0.4907, 0.5126, 0.4921, 0.5126, 0.4907, 0.5106, 0.4282, 0.5156, 0.4305, 0.5156, 0.4305, 0.5126, 0.4291, 0.5126, 0.4891, 0.5156, 0.4907, 0.5156, 0.4907, 0.5126, 0.4891, 0.5126, 0.4828, 0.5156, 0.4891, 0.5156, 0.4891, 0.5126, 0.4828, 0.5126, 0.4907, 0.5156, 0.493, 0.5156, 0.4921, 0.5126, 0.4907, 0.5126, 0.4321, 0.5156, 0.4305, 0.5156, 0.4305, 0.5192, 0.4321, 0.5192, 0.4291, 0.7085, 0.4305, 0.7085, 0.4305, 0.7054, 0.4282, 0.7054, 0.4305, 0.7085, 0.4321, 0.7085, 0.4321, 0.7054, 0.4305, 0.7054, 0.4828, 0.7085, 0.4891, 0.7085, 0.4891, 0.7054, 0.4828, 0.7054, 0.4891, 0.7085, 0.4907, 0.7085, 0.4907, 0.7054, 0.4891, 0.7054, 0.4921, 0.7085, 0.4907, 0.7085, 0.4907, 0.7105, 0.4282, 0.5156, 0.4282, 0.5192, 0.4305, 0.5192, 0.4305, 0.5156, 0.4282, 0.7019, 0.4279, 0.7019, 0.4282, 0.7054, 0.4282, 0.6816, 0.4282, 0.7019, 0.4305, 0.7019, 0.4305, 0.6816, 0.493, 0.7054, 0.493, 0.7019, 0.4907, 0.7019, 0.4907, 0.7054, 0.493, 0.6816, 0.493, 0.7019, 0.4934, 0.7019, 0.4934, 0.6816, 0.493, 0.5192, 0.493, 0.5156, 0.4907, 0.5156, 0.4907, 0.5192, 0.4321, 0.7085, 0.4384, 0.7085, 0.4384, 0.7054, 0.4321, 0.7054, 0.4384, 0.7085, 0.4448, 0.7085, 0.4448, 0.7054, 0.4384, 0.7054, 0.4448, 0.7085, 0.4511, 0.7085, 0.4511, 0.7054, 0.4448, 0.7054, 0.4511, 0.7085, 0.4574, 0.7085, 0.4574, 0.7054, 0.4511, 0.7054, 0.4574, 0.7085, 0.4638, 0.7085, 0.4638, 0.7054, 0.4574, 0.7054, 0.4638, 0.7085, 0.4701, 0.7085, 0.4701, 0.7054, 0.4638, 0.7054, 0.4701, 0.7085, 0.4765, 0.7085, 0.4765, 0.7054, 0.4701, 0.7054, 0.4765, 0.7085, 0.4828, 0.7085, 0.4828, 0.7054, 0.4765, 0.7054, 0.4321, 0.5156, 0.4384, 0.5156, 0.4384, 0.5126, 0.4321, 0.5126, 0.4384, 0.5156, 0.4448, 0.5156, 0.4448, 0.5126, 0.4384, 0.5126, 0.4448, 0.5156, 0.4511, 0.5156, 0.4511, 0.5126, 0.4448, 0.5126, 0.4511, 0.5156, 0.4574, 0.5156, 0.4574, 0.5126, 0.4511, 0.5126, 0.4574, 0.5156, 0.4638, 0.5156, 0.4638, 0.5126, 0.4574, 0.5126, 0.4638, 0.5156, 0.4701, 0.5156, 0.4701, 0.5126, 0.4638, 0.5126, 0.4701, 0.5156, 0.4765, 0.5156, 0.4765, 0.5126, 0.4701, 0.5126, 0.4765, 0.5156, 0.4828, 0.5156, 0.4828, 0.5126, 0.4765, 0.5126, 0.4321, 0.5126, 0.4384, 0.5126, 0.4384, 0.5099, 0.4321, 0.5099, 0.4384, 0.5126, 0.4448, 0.5126, 0.4448, 0.5099, 0.4384, 0.5099, 0.4448, 0.5126, 0.4511, 0.5126, 0.4511, 0.5099, 0.4448, 0.5099, 0.4511, 0.5126, 0.4574, 0.5126, 0.4574, 0.5099, 0.4511, 0.5099, 0.4574, 0.5126, 0.4638, 0.5126, 0.4638, 0.5099, 0.4574, 0.5099, 0.4638, 0.5126, 0.4701, 0.5126, 0.4701, 0.5099, 0.4638, 0.5099, 0.4701, 0.5126, 0.4765, 0.5126, 0.4765, 0.5099, 0.4701, 0.5099, 0.4765, 0.5126, 0.4828, 0.5126, 0.4828, 0.5099, 0.4765, 0.5099, 0.4321, 0.7054, 0.4384, 0.7054, 0.4384, 0.7019, 0.4321, 0.7019, 0.4384, 0.7054, 0.4448, 0.7054, 0.4448, 0.7019, 0.4384, 0.7019, 0.4448, 0.7054, 0.4511, 0.7054, 0.4511, 0.7019, 0.4448, 0.7019, 0.4511, 0.7054, 0.4574, 0.7054, 0.4574, 0.7019, 0.4511, 0.7019, 0.4574, 0.7054, 0.4638, 0.7054, 0.4638, 0.7019, 0.4574, 0.7019, 0.4638, 0.7054, 0.4701, 0.7054, 0.4701, 0.7019, 0.4638, 0.7019, 0.4701, 0.7054, 0.4765, 0.7054, 0.4765, 0.7019, 0.4701, 0.7019, 0.4765, 0.7054, 0.4828, 0.7054, 0.4828, 0.7019, 0.4765, 0.7019, 0.4891, 0.5192, 0.4891, 0.5156, 0.4828, 0.5156, 0.4828, 0.5192, 0.4828, 0.5192, 0.4828, 0.5156, 0.4765, 0.5156, 0.4765, 0.5192, 0.4765, 0.5192, 0.4765, 0.5156, 0.4701, 0.5156, 0.4701, 0.5192, 0.4701, 0.5192, 0.4701, 0.5156, 0.4638, 0.5156, 0.4638, 0.5192, 0.4638, 0.5192, 0.4638, 0.5156, 0.4574, 0.5156, 0.4574, 0.5192, 0.4574, 0.5192, 0.4574, 0.5156, 0.4511, 0.5156, 0.4511, 0.5192, 0.4511, 0.5192, 0.4511, 0.5156, 0.4448, 0.5156, 0.4448, 0.5192, 0.4448, 0.5192, 0.4448, 0.5156, 0.4384, 0.5156, 0.4384, 0.5192, 0.4891, 0.7112, 0.4891, 0.7085, 0.4828, 0.7085, 0.4828, 0.7112, 0.4828, 0.7112, 0.4828, 0.7085, 0.4765, 0.7085, 0.4765, 0.7112, 0.4765, 0.7112, 0.4765, 0.7085, 0.4701, 0.7085, 0.4701, 0.7112, 0.4701, 0.7112, 0.4701, 0.7085, 0.4638, 0.7085, 0.4638, 0.7112, 0.4638, 0.7112, 0.4638, 0.7085, 0.4574, 0.7085, 0.4574, 0.7112, 0.4574, 0.7112, 0.4574, 0.7085, 0.4511, 0.7085, 0.4511, 0.7112, 0.4511, 0.7112, 0.4511, 0.7085, 0.4448, 0.7085, 0.4448, 0.7112, 0.4448, 0.7112, 0.4448, 0.7085, 0.4384, 0.7085, 0.4384, 0.7112, 0.4321, 0.6816, 0.4321, 0.7019, 0.4384, 0.7019, 0.4384, 0.6816, 0.4384, 0.6816, 0.4384, 0.7019, 0.4448, 0.7019, 0.4448, 0.6816, 0.4448, 0.6816, 0.4448, 0.7019, 0.4511, 0.7019, 0.4511, 0.6816, 0.4511, 0.6816, 0.4511, 0.7019, 0.4574, 0.7019, 0.4574, 0.6816, 0.4574, 0.6816, 0.4574, 0.7019, 0.4638, 0.7019, 0.4638, 0.6816, 0.4638, 0.6816, 0.4638, 0.7019, 0.4701, 0.7019, 0.4701, 0.6816, 0.4701, 0.6816, 0.4701, 0.7019, 0.4765, 0.7019, 0.4765, 0.6816, 0.4765, 0.6816, 0.4765, 0.7019, 0.4828, 0.7019, 0.4828, 0.6816, 0.4765, 0.5192, 0.4765, 0.5395, 0.4828, 0.5395, 0.4828, 0.5192, 0.4765, 0.5395, 0.4765, 0.5598, 0.4828, 0.5598, 0.4828, 0.5395, 0.4765, 0.5598, 0.4765, 0.5801, 0.4828, 0.5801, 0.4828, 0.5598, 0.4765, 0.5801, 0.4765, 0.6004, 0.4828, 0.6004, 0.4828, 0.5801, 0.4765, 0.6004, 0.4765, 0.6207, 0.4828, 0.6207, 0.4828, 0.6004, 0.4765, 0.6207, 0.4765, 0.641, 0.4828, 0.641, 0.4828, 0.6207, 0.4765, 0.641, 0.4765, 0.6613, 0.4828, 0.6613, 0.4828, 0.641, 0.4765, 0.6613, 0.4765, 0.6816, 0.4828, 0.6816, 0.4828, 0.6613, 0.4701, 0.5192, 0.4701, 0.5395, 0.4765, 0.5395, 0.4765, 0.5192, 0.4701, 0.5395, 0.4701, 0.5598, 0.4765, 0.5598, 0.4765, 0.5395, 0.4701, 0.5598, 0.4701, 0.5801, 0.4765, 0.5801, 0.4765, 0.5598, 0.4701, 0.5801, 0.4701, 0.6004, 0.4765, 0.6004, 0.4765, 0.5801, 0.4701, 0.6004, 0.4701, 0.6207, 0.4765, 0.6207, 0.4765, 0.6004, 0.4701, 0.6207, 0.4701, 0.641, 0.4765, 0.641, 0.4765, 0.6207, 0.4701, 0.641, 0.4701, 0.6613, 0.4765, 0.6613, 0.4765, 0.641, 0.4701, 0.6613, 0.4701, 0.6816, 0.4765, 0.6816, 0.4765, 0.6613, 0.4638, 0.5192, 0.4638, 0.5395, 0.4701, 0.5395, 0.4701, 0.5192, 0.4638, 0.5395, 0.4638, 0.5598, 0.4701, 0.5598, 0.4701, 0.5395, 0.4638, 0.5598, 0.4638, 0.5801, 0.4701, 0.5801, 0.4701, 0.5598, 0.4638, 0.5801, 0.4638, 0.6004, 0.4701, 0.6004, 0.4701, 0.5801, 0.4638, 0.6004, 0.4638, 0.6207, 0.4701, 0.6207, 0.4701, 0.6004, 0.4638, 0.6207, 0.4638, 0.641, 0.4701, 0.641, 0.4701, 0.6207, 0.4638, 0.641, 0.4638, 0.6613, 0.4701, 0.6613, 0.4701, 0.641, 0.4638, 0.6613, 0.4638, 0.6816, 0.4701, 0.6816, 0.4701, 0.6613, 0.4574, 0.5192, 0.4574, 0.5395, 0.4638, 0.5395, 0.4638, 0.5192, 0.4574, 0.5395, 0.4574, 0.5598, 0.4638, 0.5598, 0.4638, 0.5395, 0.4574, 0.5598, 0.4574, 0.5801, 0.4638, 0.5801, 0.4638, 0.5598, 0.4574, 0.5801, 0.4574, 0.6004, 0.4638, 0.6004, 0.4638, 0.5801, 0.4574, 0.6004, 0.4574, 0.6207, 0.4638, 0.6207, 0.4638, 0.6004, 0.4574, 0.6207, 0.4574, 0.641, 0.4638, 0.641, 0.4638, 0.6207, 0.4574, 0.641, 0.4574, 0.6613, 0.4638, 0.6613, 0.4638, 0.641, 0.4574, 0.6613, 0.4574, 0.6816, 0.4638, 0.6816, 0.4638, 0.6613, 0.4511, 0.5192, 0.4511, 0.5395, 0.4574, 0.5395, 0.4574, 0.5192, 0.4511, 0.5395, 0.4511, 0.5598, 0.4574, 0.5598, 0.4574, 0.5395, 0.4511, 0.5598, 0.4511, 0.5801, 0.4574, 0.5801, 0.4574, 0.5598, 0.4511, 0.5801, 0.4511, 0.6004, 0.4574, 0.6004, 0.4574, 0.5801, 0.4511, 0.6004, 0.4511, 0.6207, 0.4574, 0.6207, 0.4574, 0.6004, 0.4511, 0.6207, 0.4511, 0.641, 0.4574, 0.641, 0.4574, 0.6207, 0.4511, 0.641, 0.4511, 0.6613, 0.4574, 0.6613, 0.4574, 0.641, 0.4511, 0.6613, 0.4511, 0.6816, 0.4574, 0.6816, 0.4574, 0.6613, 0.4448, 0.5192, 0.4448, 0.5395, 0.4511, 0.5395, 0.4511, 0.5192, 0.4448, 0.5395, 0.4448, 0.5598, 0.4511, 0.5598, 0.4511, 0.5395, 0.4448, 0.5598, 0.4448, 0.5801, 0.4511, 0.5801, 0.4511, 0.5598, 0.4448, 0.5801, 0.4448, 0.6004, 0.4511, 0.6004, 0.4511, 0.5801, 0.4448, 0.6004, 0.4448, 0.6207, 0.4511, 0.6207, 0.4511, 0.6004, 0.4448, 0.6207, 0.4448, 0.641, 0.4511, 0.641, 0.4511, 0.6207, 0.4448, 0.641, 0.4448, 0.6613, 0.4511, 0.6613, 0.4511, 0.641, 0.4448, 0.6613, 0.4448, 0.6816, 0.4511, 0.6816, 0.4511, 0.6613, 0.4384, 0.5192, 0.4384, 0.5395, 0.4448, 0.5395, 0.4448, 0.5192, 0.4384, 0.5395, 0.4384, 0.5598, 0.4448, 0.5598, 0.4448, 0.5395, 0.4384, 0.5598, 0.4384, 0.5801, 0.4448, 0.5801, 0.4448, 0.5598, 0.4384, 0.5801, 0.4384, 0.6004, 0.4448, 0.6004, 0.4448, 0.5801, 0.4384, 0.6004, 0.4384, 0.6207, 0.4448, 0.6207, 0.4448, 0.6004, 0.4384, 0.6207, 0.4384, 0.641, 0.4448, 0.641, 0.4448, 0.6207, 0.4384, 0.641, 0.4384, 0.6613, 0.4448, 0.6613, 0.4448, 0.641, 0.4384, 0.6613, 0.4384, 0.6816, 0.4448, 0.6816, 0.4448, 0.6613, 0.4321, 0.5192, 0.4321, 0.5395, 0.4384, 0.5395, 0.4384, 0.5192, 0.4321, 0.5395, 0.4321, 0.5598, 0.4384, 0.5598, 0.4384, 0.5395, 0.4321, 0.5598, 0.4321, 0.5801, 0.4384, 0.5801, 0.4384, 0.5598, 0.4321, 0.5801, 0.4321, 0.6004, 0.4384, 0.6004, 0.4384, 0.5801, 0.4321, 0.6004, 0.4321, 0.6207, 0.4384, 0.6207, 0.4384, 0.6004, 0.4321, 0.6207, 0.4321, 0.641, 0.4384, 0.641, 0.4384, 0.6207, 0.4321, 0.641, 0.4321, 0.6613, 0.4384, 0.6613, 0.4384, 0.641, 0.4321, 0.6613, 0.4321, 0.6816, 0.4384, 0.6816, 0.4384, 0.6613, 0.493, 0.5192, 0.493, 0.5395, 0.4934, 0.5395, 0.4934, 0.5192, 0.493, 0.5395, 0.493, 0.5598, 0.4934, 0.5598, 0.4934, 0.5395, 0.493, 0.5598, 0.493, 0.5801, 0.4934, 0.5801, 0.4934, 0.5598, 0.493, 0.5801, 0.493, 0.6004, 0.4934, 0.6004, 0.4934, 0.5801, 0.493, 0.6004, 0.493, 0.6207, 0.4934, 0.6207, 0.4934, 0.6004, 0.493, 0.6207, 0.493, 0.641, 0.4934, 0.641, 0.4934, 0.6207, 0.493, 0.641, 0.493, 0.6613, 0.4934, 0.6613, 0.4934, 0.641, 0.493, 0.6613, 0.493, 0.6816, 0.4934, 0.6816, 0.4934, 0.6613, 0.4282, 0.5192, 0.4282, 0.5395, 0.4305, 0.5395, 0.4305, 0.5192, 0.4282, 0.5395, 0.4282, 0.5598, 0.4305, 0.5598, 0.4305, 0.5395, 0.4282, 0.5598, 0.4282, 0.5801, 0.4305, 0.5801, 0.4305, 0.5598, 0.4282, 0.5801, 0.4282, 0.6004, 0.4305, 0.6004, 0.4305, 0.5801, 0.4282, 0.6004, 0.4282, 0.6207, 0.4305, 0.6207, 0.4305, 0.6004, 0.4282, 0.6207, 0.4282, 0.641, 0.4305, 0.641, 0.4305, 0.6207, 0.4282, 0.641, 0.4282, 0.6613, 0.4305, 0.6613, 0.4305, 0.641, 0.4282, 0.6613, 0.4282, 0.6816, 0.4305, 0.6816, 0.4305, 0.6613, 0.4907, 0.5192, 0.4907, 0.5395, 0.493, 0.5395, 0.493, 0.5192, 0.4907, 0.5395, 0.4907, 0.5598, 0.493, 0.5598, 0.493, 0.5395, 0.4907, 0.5598, 0.4907, 0.5801, 0.493, 0.5801, 0.493, 0.5598, 0.4907, 0.5801, 0.4907, 0.6004, 0.493, 0.6004, 0.493, 0.5801, 0.4907, 0.6004, 0.4907, 0.6207, 0.493, 0.6207, 0.493, 0.6004, 0.4907, 0.6207, 0.4907, 0.641, 0.493, 0.641, 0.493, 0.6207, 0.4907, 0.641, 0.4907, 0.6613, 0.493, 0.6613, 0.493, 0.641, 0.4907, 0.6613, 0.4907, 0.6816, 0.493, 0.6816, 0.493, 0.6613, 0.4305, 0.5192, 0.4305, 0.5395, 0.4321, 0.5395, 0.4321, 0.5192, 0.4305, 0.5395, 0.4305, 0.5598, 0.4321, 0.5598, 0.4321, 0.5395, 0.4305, 0.5598, 0.4305, 0.5801, 0.4321, 0.5801, 0.4321, 0.5598, 0.4305, 0.5801, 0.4305, 0.6004, 0.4321, 0.6004, 0.4321, 0.5801, 0.4305, 0.6004, 0.4305, 0.6207, 0.4321, 0.6207, 0.4321, 0.6004, 0.4305, 0.6207, 0.4305, 0.641, 0.4321, 0.641, 0.4321, 0.6207, 0.4305, 0.641, 0.4305, 0.6613, 0.4321, 0.6613, 0.4321, 0.641, 0.4305, 0.6613, 0.4305, 0.6816, 0.4321, 0.6816, 0.4321, 0.6613, 0.4891, 0.5192, 0.4891, 0.5395, 0.4907, 0.5395, 0.4907, 0.5192, 0.4891, 0.5395, 0.4891, 0.5598, 0.4907, 0.5598, 0.4907, 0.5395, 0.4891, 0.5598, 0.4891, 0.5801, 0.4907, 0.5801, 0.4907, 0.5598, 0.4891, 0.5801, 0.4891, 0.6004, 0.4907, 0.6004, 0.4907, 0.5801, 0.4891, 0.6004, 0.4891, 0.6207, 0.4907, 0.6207, 0.4907, 0.6004, 0.4891, 0.6207, 0.4891, 0.641, 0.4907, 0.641, 0.4907, 0.6207, 0.4891, 0.641, 0.4891, 0.6613, 0.4907, 0.6613, 0.4907, 0.641, 0.4891, 0.6613, 0.4891, 0.6816, 0.4907, 0.6816, 0.4907, 0.6613, 0.4828, 0.5192, 0.4828, 0.5395, 0.4891, 0.5395, 0.4891, 0.5192, 0.4828, 0.5395, 0.4828, 0.5598, 0.4891, 0.5598, 0.4891, 0.5395, 0.4828, 0.5598, 0.4828, 0.5801, 0.4891, 0.5801, 0.4891, 0.5598, 0.4828, 0.5801, 0.4828, 0.6004, 0.4891, 0.6004, 0.4891, 0.5801, 0.4828, 0.6004, 0.4828, 0.6207, 0.4891, 0.6207, 0.4891, 0.6004, 0.4828, 0.6207, 0.4828, 0.641, 0.4891, 0.641, 0.4891, 0.6207, 0.4828, 0.641, 0.4828, 0.6613, 0.4891, 0.6613, 0.4891, 0.641, 0.4828, 0.6613, 0.4828, 0.6816, 0.4891, 0.6816, 0.4891, 0.6613, 0.4279, 0.7019, 0.4282, 0.7019, 0.4282, 0.6816, 0.4279, 0.6816, 0.4279, 0.6816, 0.4282, 0.6816, 0.4282, 0.6613, 0.4279, 0.6613, 0.4279, 0.6613, 0.4282, 0.6613, 0.4282, 0.641, 0.4279, 0.641, 0.4279, 0.641, 0.4282, 0.641, 0.4282, 0.6207, 0.4279, 0.6207, 0.4279, 0.6207, 0.4282, 0.6207, 0.4282, 0.6004, 0.4279, 0.6004, 0.4279, 0.6004, 0.4282, 0.6004, 0.4282, 0.5801, 0.4279, 0.5801, 0.4279, 0.5801, 0.4282, 0.5801, 0.4282, 0.5598, 0.4279, 0.5598, 0.4279, 0.5598, 0.4282, 0.5598, 0.4282, 0.5395, 0.4279, 0.5395, 0.4934, 0.5192, 0.493, 0.5192, 0.493, 0.5156, 0.4321, 0.7112, 0.4305, 0.7105, 0.4305, 0.7085, 0.4321, 0.7085, 0.4934, 0.7019, 0.493, 0.7054, 0.493, 0.7019, 0.4279, 0.5395, 0.4279, 0.5192, 0.4282, 0.5192, 0.4282, 0.5395, 0.4279, 0.5192, 0.4282, 0.5156, 0.4282, 0.5192, 0.4828, 0.6816, 0.4891, 0.6816, 0.4891, 0.7019, 0.4828, 0.7019, 0.4891, 0.6816, 0.4907, 0.6816, 0.4907, 0.7019, 0.4891, 0.7019, 0.4384, 0.7112, 0.4321, 0.7112, 0.4321, 0.7085, 0.4384, 0.7085, 0.4384, 0.5192, 0.4321, 0.5192, 0.4321, 0.5156, 0.4384, 0.5156, 0.4305, 0.5106, 0.4321, 0.5099, 0.4321, 0.5126, 0.4305, 0.5126, 0.4305, 0.7105, 0.4291, 0.7085, 0.4305, 0.7085, 0.4305, 0.6816, 0.4321, 0.6816, 0.4321, 0.7019, 0.4305, 0.7019, 0.4282, 0.7054, 0.4282, 0.7019, 0.4305, 0.7019, 0.4305, 0.7054, 0.4305, 0.7054, 0.4305, 0.7019, 0.4321, 0.7019, 0.4321, 0.7054, 0.4828, 0.7054, 0.4828, 0.7019, 0.4891, 0.7019, 0.4891, 0.7054, 0.493, 0.7054, 0.4921, 0.7085, 0.4907, 0.7085, 0.4907, 0.7054, 0.4907, 0.7054, 0.4891, 0.7054, 0.4891, 0.7019, 0.4907, 0.7019, 0.4907, 0.7105, 0.4891, 0.7112, 0.4891, 0.7085, 0.4907, 0.7085, 0.4907, 0.5192, 0.4891, 0.5192, 0.4891, 0.5156, 0.4907, 0.5156, 0.4907, 0.6816, 0.493, 0.6816, 0.493, 0.7019, 0.4907, 0.7019, 0.4291, 0.5126, 0.4305, 0.5106, 0.4305, 0.5126, 0.4891, 0.5126, 0.4891, 0.5099, 0.4907, 0.5106, 0.4907, 0.5126, 0.4828, 0.5126, 0.4828, 0.5099, 0.4891, 0.5099, 0.4891, 0.5126, 0.4321, 0.5126, 0.4321, 0.5156, 0.4305, 0.5156, 0.4305, 0.5126, 0.4907, 0.5126, 0.4907, 0.5106, 0.4921, 0.5126, 0.4282, 0.5156, 0.4291, 0.5126, 0.4305, 0.5126, 0.4305, 0.5156, 0.4891, 0.5156, 0.4891, 0.5126, 0.4907, 0.5126, 0.4907, 0.5156, 0.4828, 0.5156, 0.4828, 0.5126, 0.4891, 0.5126, 0.4891, 0.5156, 0.4907, 0.5156, 0.4907, 0.5126, 0.4921, 0.5126, 0.493, 0.5156, 0.4321, 0.5156, 0.4321, 0.5192, 0.4305, 0.5192, 0.4305, 0.5156, 0.4291, 0.7085, 0.4282, 0.7054, 0.4305, 0.7054, 0.4305, 0.7085, 0.4305, 0.7085, 0.4305, 0.7054, 0.4321, 0.7054, 0.4321, 0.7085, 0.4828, 0.7085, 0.4828, 0.7054, 0.4891, 0.7054, 0.4891, 0.7085, 0.4891, 0.7085, 0.4891, 0.7054, 0.4907, 0.7054, 0.4907, 0.7085, 0.4921, 0.7085, 0.4907, 0.7105, 0.4907, 0.7085, 0.4282, 0.5156, 0.4305, 0.5156, 0.4305, 0.5192, 0.4282, 0.5192, 0.4282, 0.7019, 0.4282, 0.7054, 0.4279, 0.7019, 0.4282, 0.6816, 0.4305, 0.6816, 0.4305, 0.7019, 0.4282, 0.7019, 0.493, 0.7054, 0.4907, 0.7054, 0.4907, 0.7019, 0.493, 0.7019, 0.493, 0.6816, 0.4934, 0.6816, 0.4934, 0.7019, 0.493, 0.7019, 0.493, 0.5192, 0.4907, 0.5192, 0.4907, 0.5156, 0.493, 0.5156, 0.4321, 0.7085, 0.4321, 0.7054, 0.4384, 0.7054, 0.4384, 0.7085, 0.4384, 0.7085, 0.4384, 0.7054, 0.4448, 0.7054, 0.4448, 0.7085, 0.4448, 0.7085, 0.4448, 0.7054, 0.4511, 0.7054, 0.4511, 0.7085, 0.4511, 0.7085, 0.4511, 0.7054, 0.4574, 0.7054, 0.4574, 0.7085, 0.4574, 0.7085, 0.4574, 0.7054, 0.4638, 0.7054, 0.4638, 0.7085, 0.4638, 0.7085, 0.4638, 0.7054, 0.4701, 0.7054, 0.4701, 0.7085, 0.4701, 0.7085, 0.4701, 0.7054, 0.4765, 0.7054, 0.4765, 0.7085, 0.4765, 0.7085, 0.4765, 0.7054, 0.4828, 0.7054, 0.4828, 0.7085, 0.4321, 0.5156, 0.4321, 0.5126, 0.4384, 0.5126, 0.4384, 0.5156, 0.4384, 0.5156, 0.4384, 0.5126, 0.4448, 0.5126, 0.4448, 0.5156, 0.4448, 0.5156, 0.4448, 0.5126, 0.4511, 0.5126, 0.4511, 0.5156, 0.4511, 0.5156, 0.4511, 0.5126, 0.4574, 0.5126, 0.4574, 0.5156, 0.4574, 0.5156, 0.4574, 0.5126, 0.4638, 0.5126, 0.4638, 0.5156, 0.4638, 0.5156, 0.4638, 0.5126, 0.4701, 0.5126, 0.4701, 0.5156, 0.4701, 0.5156, 0.4701, 0.5126, 0.4765, 0.5126, 0.4765, 0.5156, 0.4765, 0.5156, 0.4765, 0.5126, 0.4828, 0.5126, 0.4828, 0.5156, 0.4321, 0.5126, 0.4321, 0.5099, 0.4384, 0.5099, 0.4384, 0.5126, 0.4384, 0.5126, 0.4384, 0.5099, 0.4448, 0.5099, 0.4448, 0.5126, 0.4448, 0.5126, 0.4448, 0.5099, 0.4511, 0.5099, 0.4511, 0.5126, 0.4511, 0.5126, 0.4511, 0.5099, 0.4574, 0.5099, 0.4574, 0.5126, 0.4574, 0.5126, 0.4574, 0.5099, 0.4638, 0.5099, 0.4638, 0.5126, 0.4638, 0.5126, 0.4638, 0.5099, 0.4701, 0.5099, 0.4701, 0.5126, 0.4701, 0.5126, 0.4701, 0.5099, 0.4765, 0.5099, 0.4765, 0.5126, 0.4765, 0.5126, 0.4765, 0.5099, 0.4828, 0.5099, 0.4828, 0.5126, 0.4321, 0.7054, 0.4321, 0.7019, 0.4384, 0.7019, 0.4384, 0.7054, 0.4384, 0.7054, 0.4384, 0.7019, 0.4448, 0.7019, 0.4448, 0.7054, 0.4448, 0.7054, 0.4448, 0.7019, 0.4511, 0.7019, 0.4511, 0.7054, 0.4511, 0.7054, 0.4511, 0.7019, 0.4574, 0.7019, 0.4574, 0.7054, 0.4574, 0.7054, 0.4574, 0.7019, 0.4638, 0.7019, 0.4638, 0.7054, 0.4638, 0.7054, 0.4638, 0.7019, 0.4701, 0.7019, 0.4701, 0.7054, 0.4701, 0.7054, 0.4701, 0.7019, 0.4765, 0.7019, 0.4765, 0.7054, 0.4765, 0.7054, 0.4765, 0.7019, 0.4828, 0.7019, 0.4828, 0.7054, 0.4891, 0.5192, 0.4828, 0.5192, 0.4828, 0.5156, 0.4891, 0.5156, 0.4828, 0.5192, 0.4765, 0.5192, 0.4765, 0.5156, 0.4828, 0.5156, 0.4765, 0.5192, 0.4701, 0.5192, 0.4701, 0.5156, 0.4765, 0.5156, 0.4701, 0.5192, 0.4638, 0.5192, 0.4638, 0.5156, 0.4701, 0.5156, 0.4638, 0.5192, 0.4574, 0.5192, 0.4574, 0.5156, 0.4638, 0.5156, 0.4574, 0.5192, 0.4511, 0.5192, 0.4511, 0.5156, 0.4574, 0.5156, 0.4511, 0.5192, 0.4448, 0.5192, 0.4448, 0.5156, 0.4511, 0.5156, 0.4448, 0.5192, 0.4384, 0.5192, 0.4384, 0.5156, 0.4448, 0.5156, 0.4891, 0.7112, 0.4828, 0.7112, 0.4828, 0.7085, 0.4891, 0.7085, 0.4828, 0.7112, 0.4765, 0.7112, 0.4765, 0.7085, 0.4828, 0.7085, 0.4765, 0.7112, 0.4701, 0.7112, 0.4701, 0.7085, 0.4765, 0.7085, 0.4701, 0.7112, 0.4638, 0.7112, 0.4638, 0.7085, 0.4701, 0.7085, 0.4638, 0.7112, 0.4574, 0.7112, 0.4574, 0.7085, 0.4638, 0.7085, 0.4574, 0.7112, 0.4511, 0.7112, 0.4511, 0.7085, 0.4574, 0.7085, 0.4511, 0.7112, 0.4448, 0.7112, 0.4448, 0.7085, 0.4511, 0.7085, 0.4448, 0.7112, 0.4384, 0.7112, 0.4384, 0.7085, 0.4448, 0.7085, 0.4321, 0.6816, 0.4384, 0.6816, 0.4384, 0.7019, 0.4321, 0.7019, 0.4384, 0.6816, 0.4448, 0.6816, 0.4448, 0.7019, 0.4384, 0.7019, 0.4448, 0.6816, 0.4511, 0.6816, 0.4511, 0.7019, 0.4448, 0.7019, 0.4511, 0.6816, 0.4574, 0.6816, 0.4574, 0.7019, 0.4511, 0.7019, 0.4574, 0.6816, 0.4638, 0.6816, 0.4638, 0.7019, 0.4574, 0.7019, 0.4638, 0.6816, 0.4701, 0.6816, 0.4701, 0.7019, 0.4638, 0.7019, 0.4701, 0.6816, 0.4765, 0.6816, 0.4765, 0.7019, 0.4701, 0.7019, 0.4765, 0.6816, 0.4828, 0.6816, 0.4828, 0.7019, 0.4765, 0.7019, 0.4765, 0.5192, 0.4828, 0.5192, 0.4828, 0.5395, 0.4765, 0.5395, 0.4765, 0.5395, 0.4828, 0.5395, 0.4828, 0.5598, 0.4765, 0.5598, 0.4765, 0.5598, 0.4828, 0.5598, 0.4828, 0.5801, 0.4765, 0.5801, 0.4765, 0.5801, 0.4828, 0.5801, 0.4828, 0.6004, 0.4765, 0.6004, 0.4765, 0.6004, 0.4828, 0.6004, 0.4828, 0.6207, 0.4765, 0.6207, 0.4765, 0.6207, 0.4828, 0.6207, 0.4828, 0.641, 0.4765, 0.641, 0.4765, 0.641, 0.4828, 0.641, 0.4828, 0.6613, 0.4765, 0.6613, 0.4765, 0.6613, 0.4828, 0.6613, 0.4828, 0.6816, 0.4765, 0.6816, 0.4701, 0.5192, 0.4765, 0.5192, 0.4765, 0.5395, 0.4701, 0.5395, 0.4701, 0.5395, 0.4765, 0.5395, 0.4765, 0.5598, 0.4701, 0.5598, 0.4701, 0.5598, 0.4765, 0.5598, 0.4765, 0.5801, 0.4701, 0.5801, 0.4701, 0.5801, 0.4765, 0.5801, 0.4765, 0.6004, 0.4701, 0.6004, 0.4701, 0.6004, 0.4765, 0.6004, 0.4765, 0.6207, 0.4701, 0.6207, 0.4701, 0.6207, 0.4765, 0.6207, 0.4765, 0.641, 0.4701, 0.641, 0.4701, 0.641, 0.4765, 0.641, 0.4765, 0.6613, 0.4701, 0.6613, 0.4701, 0.6613, 0.4765, 0.6613, 0.4765, 0.6816, 0.4701, 0.6816, 0.4638, 0.5192, 0.4701, 0.5192, 0.4701, 0.5395, 0.4638, 0.5395, 0.4638, 0.5395, 0.4701, 0.5395, 0.4701, 0.5598, 0.4638, 0.5598, 0.4638, 0.5598, 0.4701, 0.5598, 0.4701, 0.5801, 0.4638, 0.5801, 0.4638, 0.5801, 0.4701, 0.5801, 0.4701, 0.6004, 0.4638, 0.6004, 0.4638, 0.6004, 0.4701, 0.6004, 0.4701, 0.6207, 0.4638, 0.6207, 0.4638, 0.6207, 0.4701, 0.6207, 0.4701, 0.641, 0.4638, 0.641, 0.4638, 0.641, 0.4701, 0.641, 0.4701, 0.6613, 0.4638, 0.6613, 0.4638, 0.6613, 0.4701, 0.6613, 0.4701, 0.6816, 0.4638, 0.6816, 0.4574, 0.5192, 0.4638, 0.5192, 0.4638, 0.5395, 0.4574, 0.5395, 0.4574, 0.5395, 0.4638, 0.5395, 0.4638, 0.5598, 0.4574, 0.5598, 0.4574, 0.5598, 0.4638, 0.5598, 0.4638, 0.5801, 0.4574, 0.5801, 0.4574, 0.5801, 0.4638, 0.5801, 0.4638, 0.6004, 0.4574, 0.6004, 0.4574, 0.6004, 0.4638, 0.6004, 0.4638, 0.6207, 0.4574, 0.6207, 0.4574, 0.6207, 0.4638, 0.6207, 0.4638, 0.641, 0.4574, 0.641, 0.4574, 0.641, 0.4638, 0.641, 0.4638, 0.6613, 0.4574, 0.6613, 0.4574, 0.6613, 0.4638, 0.6613, 0.4638, 0.6816, 0.4574, 0.6816, 0.4511, 0.5192, 0.4574, 0.5192, 0.4574, 0.5395, 0.4511, 0.5395, 0.4511, 0.5395, 0.4574, 0.5395, 0.4574, 0.5598, 0.4511, 0.5598, 0.4511, 0.5598, 0.4574, 0.5598, 0.4574, 0.5801, 0.4511, 0.5801, 0.4511, 0.5801, 0.4574, 0.5801, 0.4574, 0.6004, 0.4511, 0.6004, 0.4511, 0.6004, 0.4574, 0.6004, 0.4574, 0.6207, 0.4511, 0.6207, 0.4511, 0.6207, 0.4574, 0.6207, 0.4574, 0.641, 0.4511, 0.641, 0.4511, 0.641, 0.4574, 0.641, 0.4574, 0.6613, 0.4511, 0.6613, 0.4511, 0.6613, 0.4574, 0.6613, 0.4574, 0.6816, 0.4511, 0.6816, 0.4448, 0.5192, 0.4511, 0.5192, 0.4511, 0.5395, 0.4448, 0.5395, 0.4448, 0.5395, 0.4511, 0.5395, 0.4511, 0.5598, 0.4448, 0.5598, 0.4448, 0.5598, 0.4511, 0.5598, 0.4511, 0.5801, 0.4448, 0.5801, 0.4448, 0.5801, 0.4511, 0.5801, 0.4511, 0.6004, 0.4448, 0.6004, 0.4448, 0.6004, 0.4511, 0.6004, 0.4511, 0.6207, 0.4448, 0.6207, 0.4448, 0.6207, 0.4511, 0.6207, 0.4511, 0.641, 0.4448, 0.641, 0.4448, 0.641, 0.4511, 0.641, 0.4511, 0.6613, 0.4448, 0.6613, 0.4448, 0.6613, 0.4511, 0.6613, 0.4511, 0.6816, 0.4448, 0.6816, 0.4384, 0.5192, 0.4448, 0.5192, 0.4448, 0.5395, 0.4384, 0.5395, 0.4384, 0.5395, 0.4448, 0.5395, 0.4448, 0.5598, 0.4384, 0.5598, 0.4384, 0.5598, 0.4448, 0.5598, 0.4448, 0.5801, 0.4384, 0.5801, 0.4384, 0.5801, 0.4448, 0.5801, 0.4448, 0.6004, 0.4384, 0.6004, 0.4384, 0.6004, 0.4448, 0.6004, 0.4448, 0.6207, 0.4384, 0.6207, 0.4384, 0.6207, 0.4448, 0.6207, 0.4448, 0.641, 0.4384, 0.641, 0.4384, 0.641, 0.4448, 0.641, 0.4448, 0.6613, 0.4384, 0.6613, 0.4384, 0.6613, 0.4448, 0.6613, 0.4448, 0.6816, 0.4384, 0.6816, 0.4321, 0.5192, 0.4384, 0.5192, 0.4384, 0.5395, 0.4321, 0.5395, 0.4321, 0.5395, 0.4384, 0.5395, 0.4384, 0.5598, 0.4321, 0.5598, 0.4321, 0.5598, 0.4384, 0.5598, 0.4384, 0.5801, 0.4321, 0.5801, 0.4321, 0.5801, 0.4384, 0.5801, 0.4384, 0.6004, 0.4321, 0.6004, 0.4321, 0.6004, 0.4384, 0.6004, 0.4384, 0.6207, 0.4321, 0.6207, 0.4321, 0.6207, 0.4384, 0.6207, 0.4384, 0.641, 0.4321, 0.641, 0.4321, 0.641, 0.4384, 0.641, 0.4384, 0.6613, 0.4321, 0.6613, 0.4321, 0.6613, 0.4384, 0.6613, 0.4384, 0.6816, 0.4321, 0.6816, 0.493, 0.5192, 0.4934, 0.5192, 0.4934, 0.5395, 0.493, 0.5395, 0.493, 0.5395, 0.4934, 0.5395, 0.4934, 0.5598, 0.493, 0.5598, 0.493, 0.5598, 0.4934, 0.5598, 0.4934, 0.5801, 0.493, 0.5801, 0.493, 0.5801, 0.4934, 0.5801, 0.4934, 0.6004, 0.493, 0.6004, 0.493, 0.6004, 0.4934, 0.6004, 0.4934, 0.6207, 0.493, 0.6207, 0.493, 0.6207, 0.4934, 0.6207, 0.4934, 0.641, 0.493, 0.641, 0.493, 0.641, 0.4934, 0.641, 0.4934, 0.6613, 0.493, 0.6613, 0.493, 0.6613, 0.4934, 0.6613, 0.4934, 0.6816, 0.493, 0.6816, 0.4282, 0.5192, 0.4305, 0.5192, 0.4305, 0.5395, 0.4282, 0.5395, 0.4282, 0.5395, 0.4305, 0.5395, 0.4305, 0.5598, 0.4282, 0.5598, 0.4282, 0.5598, 0.4305, 0.5598, 0.4305, 0.5801, 0.4282, 0.5801, 0.4282, 0.5801, 0.4305, 0.5801, 0.4305, 0.6004, 0.4282, 0.6004, 0.4282, 0.6004, 0.4305, 0.6004, 0.4305, 0.6207, 0.4282, 0.6207, 0.4282, 0.6207, 0.4305, 0.6207, 0.4305, 0.641, 0.4282, 0.641, 0.4282, 0.641, 0.4305, 0.641, 0.4305, 0.6613, 0.4282, 0.6613, 0.4282, 0.6613, 0.4305, 0.6613, 0.4305, 0.6816, 0.4282, 0.6816, 0.4907, 0.5192, 0.493, 0.5192, 0.493, 0.5395, 0.4907, 0.5395, 0.4907, 0.5395, 0.493, 0.5395, 0.493, 0.5598, 0.4907, 0.5598, 0.4907, 0.5598, 0.493, 0.5598, 0.493, 0.5801, 0.4907, 0.5801, 0.4907, 0.5801, 0.493, 0.5801, 0.493, 0.6004, 0.4907, 0.6004, 0.4907, 0.6004, 0.493, 0.6004, 0.493, 0.6207, 0.4907, 0.6207, 0.4907, 0.6207, 0.493, 0.6207, 0.493, 0.641, 0.4907, 0.641, 0.4907, 0.641, 0.493, 0.641, 0.493, 0.6613, 0.4907, 0.6613, 0.4907, 0.6613, 0.493, 0.6613, 0.493, 0.6816, 0.4907, 0.6816, 0.4305, 0.5192, 0.4321, 0.5192, 0.4321, 0.5395, 0.4305, 0.5395, 0.4305, 0.5395, 0.4321, 0.5395, 0.4321, 0.5598, 0.4305, 0.5598, 0.4305, 0.5598, 0.4321, 0.5598, 0.4321, 0.5801, 0.4305, 0.5801, 0.4305, 0.5801, 0.4321, 0.5801, 0.4321, 0.6004, 0.4305, 0.6004, 0.4305, 0.6004, 0.4321, 0.6004, 0.4321, 0.6207, 0.4305, 0.6207, 0.4305, 0.6207, 0.4321, 0.6207, 0.4321, 0.641, 0.4305, 0.641, 0.4305, 0.641, 0.4321, 0.641, 0.4321, 0.6613, 0.4305, 0.6613, 0.4305, 0.6613, 0.4321, 0.6613, 0.4321, 0.6816, 0.4305, 0.6816, 0.4891, 0.5192, 0.4907, 0.5192, 0.4907, 0.5395, 0.4891, 0.5395, 0.4891, 0.5395, 0.4907, 0.5395, 0.4907, 0.5598, 0.4891, 0.5598, 0.4891, 0.5598, 0.4907, 0.5598, 0.4907, 0.5801, 0.4891, 0.5801, 0.4891, 0.5801, 0.4907, 0.5801, 0.4907, 0.6004, 0.4891, 0.6004, 0.4891, 0.6004, 0.4907, 0.6004, 0.4907, 0.6207, 0.4891, 0.6207, 0.4891, 0.6207, 0.4907, 0.6207, 0.4907, 0.641, 0.4891, 0.641, 0.4891, 0.641, 0.4907, 0.641, 0.4907, 0.6613, 0.4891, 0.6613, 0.4891, 0.6613, 0.4907, 0.6613, 0.4907, 0.6816, 0.4891, 0.6816, 0.4828, 0.5192, 0.4891, 0.5192, 0.4891, 0.5395, 0.4828, 0.5395, 0.4828, 0.5395, 0.4891, 0.5395, 0.4891, 0.5598, 0.4828, 0.5598, 0.4828, 0.5598, 0.4891, 0.5598, 0.4891, 0.5801, 0.4828, 0.5801, 0.4828, 0.5801, 0.4891, 0.5801, 0.4891, 0.6004, 0.4828, 0.6004, 0.4828, 0.6004, 0.4891, 0.6004, 0.4891, 0.6207, 0.4828, 0.6207, 0.4828, 0.6207, 0.4891, 0.6207, 0.4891, 0.641, 0.4828, 0.641, 0.4828, 0.641, 0.4891, 0.641, 0.4891, 0.6613, 0.4828, 0.6613, 0.4828, 0.6613, 0.4891, 0.6613, 0.4891, 0.6816, 0.4828, 0.6816, 0.4279, 0.7019, 0.4279, 0.6816, 0.4282, 0.6816, 0.4282, 0.7019, 0.4279, 0.6816, 0.4279, 0.6613, 0.4282, 0.6613, 0.4282, 0.6816, 0.4279, 0.6613, 0.4279, 0.641, 0.4282, 0.641, 0.4282, 0.6613, 0.4279, 0.641, 0.4279, 0.6207, 0.4282, 0.6207, 0.4282, 0.641, 0.4279, 0.6207, 0.4279, 0.6004, 0.4282, 0.6004, 0.4282, 0.6207, 0.4279, 0.6004, 0.4279, 0.5801, 0.4282, 0.5801, 0.4282, 0.6004, 0.4279, 0.5801, 0.4279, 0.5598, 0.4282, 0.5598, 0.4282, 0.5801, 0.4279, 0.5598, 0.4279, 0.5395, 0.4282, 0.5395, 0.4282, 0.5598, 0.4934, 0.5192, 0.4934, 0.5395, 0.4934, 0.5395, 0.4934, 0.5192, 0.493, 0.5156, 0.4934, 0.5192, 0.4934, 0.5192, 0.493, 0.5156, 0.4921, 0.5126, 0.493, 0.5156, 0.493, 0.5156, 0.4921, 0.5126, 0.4907, 0.5106, 0.4921, 0.5126, 0.4921, 0.5126, 0.4907, 0.5106, 0.4891, 0.5099, 0.4907, 0.5106, 0.4907, 0.5106, 0.4891, 0.5099, 0.4321, 0.5099, 0.4384, 0.5099, 0.4384, 0.5099, 0.4321, 0.5099, 0.4305, 0.5106, 0.4321, 0.5099, 0.4321, 0.5099, 0.4305, 0.5106, 0.4291, 0.5126, 0.4305, 0.5106, 0.4305, 0.5106, 0.4291, 0.5126, 0.4282, 0.5156, 0.4291, 0.5126, 0.4291, 0.5126, 0.4282, 0.5156, 0.4279, 0.5192, 0.4282, 0.5156, 0.4282, 0.5156, 0.4279, 0.5192, 0.4279, 0.7019, 0.4279, 0.6816, 0.4279, 0.6816, 0.4279, 0.7019, 0.4282, 0.7054, 0.4279, 0.7019, 0.4279, 0.7019, 0.4282, 0.7054, 0.4291, 0.7085, 0.4282, 0.7054, 0.4282, 0.7054, 0.4291, 0.7085, 0.4305, 0.7105, 0.4291, 0.7085, 0.4291, 0.7085, 0.4305, 0.7105, 0.4321, 0.7112, 0.4305, 0.7105, 0.4305, 0.7105, 0.4321, 0.7112, 0.4891, 0.7112, 0.4828, 0.7112, 0.4828, 0.7112, 0.4891, 0.7112, 0.4907, 0.7105, 0.4891, 0.7112, 0.4891, 0.7112, 0.4907, 0.7105, 0.4921, 0.7085, 0.4907, 0.7105, 0.4907, 0.7105, 0.4921, 0.7085, 0.493, 0.7054, 0.4921, 0.7085, 0.4921, 0.7085, 0.493, 0.7054, 0.4934, 0.7019, 0.493, 0.7054, 0.493, 0.7054, 0.4934, 0.7019, 0.4828, 0.5099, 0.4891, 0.5099, 0.4891, 0.5099, 0.4828, 0.5099, 0.4765, 0.5099, 0.4828, 0.5099, 0.4828, 0.5099, 0.4765, 0.5099, 0.4701, 0.5099, 0.4765, 0.5099, 0.4765, 0.5099, 0.4701, 0.5099, 0.4638, 0.5099, 0.4701, 0.5099, 0.4701, 0.5099, 0.4638, 0.5099, 0.4574, 0.5099, 0.4638, 0.5099, 0.4638, 0.5099, 0.4574, 0.5099, 0.4511, 0.5099, 0.4574, 0.5099, 0.4574, 0.5099, 0.4511, 0.5099, 0.4448, 0.5099, 0.4511, 0.5099, 0.4511, 0.5099, 0.4448, 0.5099, 0.4384, 0.5099, 0.4448, 0.5099, 0.4448, 0.5099, 0.4384, 0.5099, 0.4384, 0.7112, 0.4321, 0.7112, 0.4321, 0.7112, 0.4384, 0.7112, 0.4448, 0.7112, 0.4384, 0.7112, 0.4384, 0.7112, 0.4448, 0.7112, 0.4511, 0.7112, 0.4448, 0.7112, 0.4448, 0.7112, 0.4511, 0.7112, 0.4574, 0.7112, 0.4511, 0.7112, 0.4511, 0.7112, 0.4574, 0.7112, 0.4638, 0.7112, 0.4574, 0.7112, 0.4574, 0.7112, 0.4638, 0.7112, 0.4701, 0.7112, 0.4638, 0.7112, 0.4638, 0.7112, 0.4701, 0.7112, 0.4765, 0.7112, 0.4701, 0.7112, 0.4701, 0.7112, 0.4765, 0.7112, 0.4828, 0.7112, 0.4765, 0.7112, 0.4765, 0.7112, 0.4828, 0.7112, 0.4934, 0.6816, 0.4934, 0.7019, 0.4934, 0.7019, 0.4934, 0.6816, 0.4934, 0.6613, 0.4934, 0.6816, 0.4934, 0.6816, 0.4934, 0.6613, 0.4934, 0.641, 0.4934, 0.6613, 0.4934, 0.6613, 0.4934, 0.641, 0.4934, 0.6207, 0.4934, 0.641, 0.4934, 0.641, 0.4934, 0.6207, 0.4934, 0.6004, 0.4934, 0.6207, 0.4934, 0.6207, 0.4934, 0.6004, 0.4934, 0.5801, 0.4934, 0.6004, 0.4934, 0.6004, 0.4934, 0.5801, 0.4934, 0.5598, 0.4934, 0.5801, 0.4934, 0.5801, 0.4934, 0.5598, 0.4934, 0.5395, 0.4934, 0.5598, 0.4934, 0.5598, 0.4934, 0.5395, 0.4279, 0.5395, 0.4279, 0.5192, 0.4279, 0.5192, 0.4279, 0.5395, 0.4279, 0.5598, 0.4279, 0.5395, 0.4279, 0.5395, 0.4279, 0.5598, 0.4279, 0.5801, 0.4279, 0.5598, 0.4279, 0.5598, 0.4279, 0.5801, 0.4279, 0.6004, 0.4279, 0.5801, 0.4279, 0.5801, 0.4279, 0.6004, 0.4279, 0.6207, 0.4279, 0.6004, 0.4279, 0.6004, 0.4279, 0.6207, 0.4279, 0.641, 0.4279, 0.6207, 0.4279, 0.6207, 0.4279, 0.641, 0.4279, 0.6613, 0.4279, 0.641, 0.4279, 0.641, 0.4279, 0.6613, 0.4279, 0.6816, 0.4279, 0.6613, 0.4279, 0.6613, 0.4279, 0.6816])
me_plane.materials.append(mat_front)
me_plane.materials.append(mat_back)
me_plane.materials.append(mat_back)
me_plane.update()

# ---- objects
ob_plane = bpy.data.objects.new('Plane', me_plane)

# ---- transforms, parenting, visibility, modifiers, constraints
ob_plane.location = (0.0, 0.0, 0.0)

# ---- collection membership
col_collection.objects.link(ob_plane)

# ---- scene / render settings (as saved in the file)
scene.frame_start = 1; scene.frame_end = 250; scene.frame_set(140)
scene.render.engine = 'BLENDER_EEVEE_NEXT'
scene.cycles.sampling_pattern = 'TABULATED_SOBOL'
scene.view_settings.view_transform = 'Filmic'
bpy.context.view_layer.update()

# ---- added for rendering (the .blend has no active camera and no usable light): camera, sun
cam_auto = bpy.data.cameras.new('AutoCamera')
cam_auto.lens = 50.0
cam_auto.sensor_width = 36.0
cam_auto.clip_end = 1000.0
ob_auto_camera = bpy.data.objects.new('AutoCamera', cam_auto)
scene.collection.objects.link(ob_auto_camera)
ob_auto_camera.location = (0.185045, -0.222054, 0.148036)
ob_auto_camera.rotation_euler = (1.09748, -7.21219e-08, 0.694738)
scene.camera = ob_auto_camera
light_auto_sun = bpy.data.lights.new('AutoSun', 'SUN')
light_auto_sun.energy = 3.0
light_auto_sun.angle = 0.0523599
ob_auto_sun = bpy.data.objects.new('AutoSun', light_auto_sun)
scene.collection.objects.link(ob_auto_sun)
ob_auto_sun.rotation_euler = (0.872665, 0.174533, 0.523599)
bpy.context.view_layer.update()
